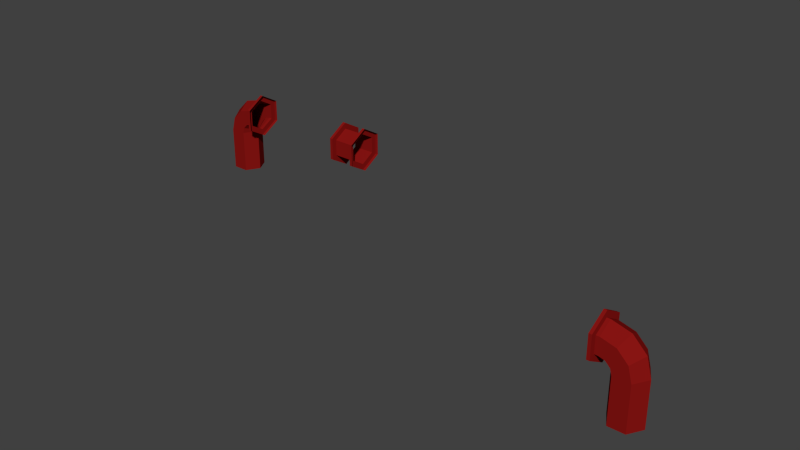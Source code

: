 # Source: HV3_40x20x10.blend  (saved by Blender 2.77.0; exported with 4.5.12 LTS)
import bpy
from mathutils import Matrix  # noqa: F401  (used for matrix-valued properties, if any)

bpy.ops.wm.read_factory_settings(use_empty=True)
scene = bpy.context.scene
scene.name = 'Scene'

# ---- collections
col_collection_1 = bpy.data.collections.new('Collection 1'); scene.collection.children.link(col_collection_1)

# ---- materials (node trees are filled in below, after node groups)
mat_p1 = bpy.data.materials.new('P1')
mat_p1.alpha_threshold = 0.0
mat_p1.use_transparent_shadow = False
mat_p1.diffuse_color = (0.4735, 0.4735, 0.4678, 1.0)
mat_p1.specular_color = (0.6867, 0.6867, 0.6867)
mat_p1.roughness = 0.5
mat_p1.specular_intensity = 0.1
mat_p2 = bpy.data.materials.new('P2')
mat_p2.alpha_threshold = 0.0
mat_p2.use_transparent_shadow = False
mat_p2.diffuse_color = (0.1441, 0.1441, 0.1441, 1.0)
mat_p2.specular_color = (0.6867, 0.6867, 0.6867)
mat_p2.roughness = 0.5
mat_p2.specular_intensity = 0.1
mat_p4 = bpy.data.materials.new('P4')
mat_p4.alpha_threshold = 0.0
mat_p4.use_transparent_shadow = False
mat_p4.diffuse_color = (0.2462, 0.007499, 0.006512, 1.0)
mat_p4.roughness = 0.5
mat_p4.specular_intensity = 0.1
mat_p5_001 = bpy.data.materials.new('P5.001')
mat_p5_001.alpha_threshold = 0.0
mat_p5_001.use_transparent_shadow = False
mat_p5_001.diffuse_color = (0.5776, 0.6105, 0.4678, 1.0)
mat_p5_001.roughness = 0.5
mat_p5_001.specular_intensity = 0.0
mat_p5_001.line_color = (0.0, 0.0, 0.0, 1.0)
mat_p7 = bpy.data.materials.new('P7')
mat_p7.alpha_threshold = 0.0
mat_p7.use_transparent_shadow = False
mat_p7.diffuse_color = (0.1651, 0.4735, 0.4969, 1.0)
mat_p7.roughness = 0.5
mat_p7.specular_intensity = 0.1
mat_p7.line_color = (0.0, 0.0, 0.0, 1.0)
mat_p8 = bpy.data.materials.new('P8')
mat_p8.alpha_threshold = 0.0
mat_p8.use_transparent_shadow = False
mat_p8.diffuse_color = (0.003347, 0.01681, 0.0319, 1.0)
mat_p8.roughness = 0.5
mat_p8.specular_intensity = 0.1
mat_p5_002 = bpy.data.materials.new('P5.002')
mat_p5_002.alpha_threshold = 0.0
mat_p5_002.use_transparent_shadow = False
mat_p5_002.diffuse_color = (0.5776, 0.6105, 0.4678, 1.0)
mat_p5_002.roughness = 0.5
mat_p5_002.specular_intensity = 0.1
mat_p5_002.line_color = (0.0, 0.0, 0.0, 1.0)
mat_p3 = bpy.data.materials.new('P3')
mat_p3.alpha_threshold = 0.0
mat_p3.use_transparent_shadow = False
mat_p3.diffuse_color = (0.6867, 0.1248, 0.1301, 1.0)
mat_p3.specular_color = (0.6867, 0.6867, 0.6867)
mat_p3.roughness = 0.5
mat_p3.specular_intensity = 0.1
mat_p5 = bpy.data.materials.new('P5')
mat_p5.alpha_threshold = 0.0
mat_p5.use_transparent_shadow = False
mat_p5.diffuse_color = (0.5776, 0.6105, 0.4678, 1.0)
mat_p5.roughness = 0.5
mat_p5.specular_intensity = 0.0
mat_p5.line_color = (0.0, 0.0, 0.0, 1.0)

# ---- material node trees

# ---- world
world_world = bpy.data.worlds.new('World'); scene.world = world_world
world_world.color = (0.05088, 0.05088, 0.05088)
world_world.use_sun_shadow = False
world_world.sun_shadow_jitter_overblur = 0.0
world_world.cycles.sampling_method = 'NONE'
world_world.cycles.sample_map_resolution = 256

# ---- meshes
me_cube_004 = bpy.data.meshes.new('Cube.004')
me_cube_004.from_pydata([(-0.3658, -0.2009, 1.149), (-0.3658, 0.2215, 1.149), (-1.021e-06, 0.4327, 1.149), (0.3658, 0.2215, 1.149), (0.3658, -0.2009, 1.149), (-1.021e-06, -0.4121, 1.149), (-0.3658, -0.1017, 1.52), (-0.3658, 0.2641, 1.308), (-8.988e-07, 0.447, 1.203), (0.3658, 0.2641, 1.308), (0.3658, -0.1017, 1.52), (-1.402e-06, -0.2846, 1.625), (-0.3658, 0.1695, 1.791), (-0.3658, 0.3807, 1.425), (-6.088e-07, 0.4863, 1.242), (0.3658, 0.3807, 1.425), (0.3658, 0.1695, 1.791), (-7.347e-07, 0.06386, 1.974), (0.3658, 0.5399, 1.89), (-6.715e-08, 0.5399, 2.101), (-0.3658, 0.5399, 1.468), (-0.3658, 0.5399, 1.89), (0.3658, 0.5399, 1.468), (-2.207e-06, 0.5399, 1.256), (-0.3658, 0.6233, 1.468), (-0.3658, 0.6233, 1.89), (-1.884e-06, 0.6233, 2.101), (0.3658, 0.6233, 1.89), (0.3658, 0.6233, 1.468), (-2.136e-06, 0.6233, 1.256), (-0.5087, 0.6233, 1.385), (-0.5087, 0.6233, 1.972), (-1.381e-06, 0.6233, 2.266), (0.5087, 0.6233, 1.972), (0.5087, 0.6233, 1.385), (-1.255e-06, 0.6233, 1.091), (-0.5087, 0.7025, 1.385), (-0.5087, 0.7025, 1.972), (-1.003e-06, 0.7025, 2.266), (0.5087, 0.7025, 1.972), (0.5087, 0.7025, 1.385), (-7.514e-07, 0.7025, 1.091), (-0.3658, -0.2009, 0.00238), (-0.3658, 0.2215, 0.002381), (-2.503e-07, 0.4327, 0.002377), (0.3658, 0.2215, 0.00238), (0.3658, -0.2009, 0.00238), (5.051e-07, -0.4121, 0.00238), (0.3658, 3.798, 1.89), (-2.83e-08, 3.798, 2.101), (-0.3658, 3.798, 1.89), (-0.3658, 4.391, 1.468), (-0.3658, 4.391, 1.89), (-1.839e-06, 4.391, 2.101), (0.3658, 4.391, 1.89), (0.3658, 4.391, 1.468), (-2.091e-06, 4.391, 1.256), (-0.5087, 4.391, 1.385), (-0.5087, 4.391, 1.972), (-1.336e-06, 4.391, 2.266), (0.5087, 4.391, 1.972), (0.5087, 4.391, 1.385), (-1.21e-06, 4.391, 1.091), (-0.5087, 4.47, 1.385), (-0.5087, 4.47, 1.972), (-9.583e-07, 4.47, 2.266), (0.5087, 4.47, 1.972), (0.5087, 4.47, 1.385), (-7.065e-07, 4.47, 1.091), (0.3658, 3.798, 1.468), (-0.3658, 3.798, 1.468), (-1.436e-06, 3.798, 1.256), (0.5087, 3.798, 1.385), (0.5087, 3.798, 1.972), (-2.191e-06, 3.798, 2.266), (-0.5087, 3.798, 1.972), (-0.5087, 3.798, 1.385), (-2.317e-06, 3.798, 1.091), (0.5087, 3.718, 1.385), (0.5087, 3.718, 1.972), (-2.576e-06, 3.718, 2.266), (-0.5087, 3.718, 1.972), (-0.5087, 3.718, 1.385), (-2.828e-06, 3.718, 1.091)], [], [(6, 0, 5, 11), (7, 1, 0, 6), (8, 2, 1, 7), (9, 3, 2, 8), (10, 4, 3, 9), (11, 5, 4, 10), (12, 6, 11, 17), (13, 7, 6, 12), (14, 8, 7, 13), (15, 9, 8, 14), (16, 10, 9, 15), (17, 11, 10, 16), (21, 12, 17, 19), (20, 13, 12, 21), (23, 14, 13, 20), (22, 15, 14, 23), (18, 16, 15, 22), (19, 17, 16, 18), (26, 25, 21, 19), (27, 26, 19, 18), (28, 27, 18, 22), (24, 29, 23, 20), (29, 28, 22, 23), (25, 24, 20, 21), (32, 31, 25, 26), (33, 32, 26, 27), (34, 33, 27, 28), (30, 35, 29, 24), (35, 34, 28, 29), (31, 30, 24, 25), (40, 39, 33, 34), (36, 41, 35, 30), (41, 40, 34, 35), (37, 36, 30, 31), (38, 37, 31, 32), (39, 38, 32, 33), (42, 47, 5, 0), (47, 46, 4, 5), (43, 42, 0, 1), (44, 43, 1, 2), (46, 45, 3, 4), (45, 44, 2, 3), (53, 52, 50, 49), (54, 53, 49, 48), (55, 54, 48, 69), (51, 56, 71, 70), (56, 55, 69, 71), (52, 51, 70, 50), (59, 58, 52, 53), (60, 59, 53, 54), (61, 60, 54, 55), (57, 62, 56, 51), (62, 61, 55, 56), (58, 57, 51, 52), (67, 66, 60, 61), (63, 68, 62, 57), (68, 67, 61, 62), (64, 63, 57, 58), (65, 64, 58, 59), (66, 65, 59, 60), (74, 73, 48, 49), (75, 74, 49, 50), (76, 75, 50, 70), (72, 77, 71, 69), (77, 76, 70, 71), (73, 72, 69, 48), (82, 81, 75, 76), (78, 83, 77, 72), (83, 82, 76, 77), (79, 78, 72, 73), (80, 79, 73, 74), (81, 80, 74, 75)])
me_cube_004.polygons.foreach_set('material_index', [2, 2, 2, 2, 2, 2, 2, 2, 2, 2, 2, 2, 2, 2, 2, 2, 2, 2, 2, 2, 2, 2, 2, 2, 2, 2, 2, 2, 2, 2, 2, 2, 2, 2, 2, 2, 2, 2, 2, 2, 2, 2, 2, 2, 2, 2, 2, 2, 2, 2, 2, 2, 2, 2, 2, 2, 2, 2, 2, 2, 2, 2, 2, 2, 2, 2, 2, 2, 2, 2, 2, 2])
_uv = me_cube_004.uv_layers.new(name='UVMap')
_uv.uv.foreach_set('vector', [0.6761, 0.5113, 0.6761, 0.4968, 0.6865, 0.4963, 0.687, 0.5111, 0.6613, 0.5095, 0.6615, 0.4963, 0.6761, 0.4968, 0.6761, 0.5113, 0.6418, 0.507, 0.6419, 0.4963, 0.6615, 0.4963, 0.6613, 0.5095, 0.713, 0.5081, 0.7123, 0.4947, 0.732, 0.4929, 0.734, 0.5039, 0.6981, 0.5102, 0.697, 0.4956, 0.7123, 0.4947, 0.713, 0.5081, 0.687, 0.5111, 0.6865, 0.4963, 0.697, 0.4956, 0.6981, 0.5102, 0.6748, 0.527, 0.6761, 0.5113, 0.687, 0.5111, 0.6872, 0.5276, 0.6595, 0.5233, 0.6613, 0.5095, 0.6761, 0.5113, 0.6748, 0.527, 0.6394, 0.5172, 0.6418, 0.507, 0.6613, 0.5095, 0.6595, 0.5233, 0.7171, 0.522, 0.713, 0.5081, 0.734, 0.5039, 0.7375, 0.5148, 0.7, 0.5261, 0.6981, 0.5102, 0.713, 0.5081, 0.7171, 0.522, 0.6872, 0.5276, 0.687, 0.5111, 0.6981, 0.5102, 0.7, 0.5261, 0.6708, 0.5459, 0.6748, 0.527, 0.6872, 0.5276, 0.6872, 0.5494, 0.6535, 0.5372, 0.6595, 0.5233, 0.6748, 0.527, 0.6708, 0.5459, 0.635, 0.5269, 0.6394, 0.5172, 0.6595, 0.5233, 0.6535, 0.5372, 0.722, 0.5369, 0.7171, 0.522, 0.7375, 0.5148, 0.742, 0.5257, 0.7045, 0.5461, 0.7, 0.5261, 0.7171, 0.522, 0.722, 0.5369, 0.6872, 0.5494, 0.6872, 0.5276, 0.7, 0.5261, 0.7045, 0.5461, 0.6871, 0.5686, 0.6653, 0.5655, 0.6708, 0.5459, 0.6872, 0.5494, 0.7098, 0.5663, 0.6871, 0.5686, 0.6872, 0.5494, 0.7045, 0.5461, 0.7321, 0.5578, 0.7098, 0.5663, 0.7045, 0.5461, 0.722, 0.5369, 0.6441, 0.557, 0.6243, 0.5467, 0.635, 0.5269, 0.6535, 0.5372, 0.753, 0.5467, 0.7321, 0.5578, 0.722, 0.5369, 0.742, 0.5257, 0.6653, 0.5655, 0.6441, 0.557, 0.6535, 0.5372, 0.6708, 0.5459, 0.8126, 0.9456, 0.8126, 0.9149, 0.8248, 0.922, 0.8248, 0.9385, 0.8392, 0.961, 0.8126, 0.9456, 0.8248, 0.9385, 0.8392, 0.9468, 0.8658, 0.9456, 0.8392, 0.961, 0.8392, 0.9468, 0.8535, 0.9385, 0.8392, 0.8995, 0.8658, 0.9149, 0.8535, 0.922, 0.8392, 0.9137, 0.8658, 0.9149, 0.8658, 0.9456, 0.8535, 0.9385, 0.8535, 0.922, 0.8126, 0.9149, 0.8392, 0.8995, 0.8392, 0.9137, 0.8248, 0.922, 0.4337, 0.2132, 0.4644, 0.2132, 0.4644, 0.2174, 0.4337, 0.2174, 0.5566, 0.2132, 0.5873, 0.2132, 0.5873, 0.2174, 0.5566, 0.2174, 0.403, 0.2132, 0.4337, 0.2132, 0.4337, 0.2174, 0.403, 0.2174, 0.5259, 0.2132, 0.5566, 0.2132, 0.5566, 0.2174, 0.5259, 0.2174, 0.4951, 0.2132, 0.5259, 0.2132, 0.5259, 0.2174, 0.4951, 0.2174, 0.4644, 0.2132, 0.4951, 0.2132, 0.4951, 0.2174, 0.4644, 0.2174, 0.6761, 0.4968, 0.6865, 0.4963, 0.6865, 0.4963, 0.6761, 0.4968, 0.6865, 0.4963, 0.697, 0.4956, 0.697, 0.4956, 0.6865, 0.4963, 0.6615, 0.4963, 0.6761, 0.4968, 0.6761, 0.4968, 0.6615, 0.4963, 0.6419, 0.4963, 0.6615, 0.4963, 0.6615, 0.4963, 0.6419, 0.4963, 0.697, 0.4956, 0.7123, 0.4947, 0.7123, 0.4947, 0.697, 0.4956, 0.7123, 0.4947, 0.732, 0.4929, 0.732, 0.4929, 0.7123, 0.4947, 0.6871, 0.5686, 0.6653, 0.5655, 0.6708, 0.5459, 0.6872, 0.5494, 0.7098, 0.5663, 0.6871, 0.5686, 0.6872, 0.5494, 0.7045, 0.5461, 0.7321, 0.5578, 0.7098, 0.5663, 0.7045, 0.5461, 0.722, 0.5369, 0.6441, 0.557, 0.6243, 0.5467, 0.635, 0.5269, 0.6535, 0.5372, 0.753, 0.5467, 0.7321, 0.5578, 0.722, 0.5369, 0.742, 0.5257, 0.6653, 0.5655, 0.6441, 0.557, 0.6535, 0.5372, 0.6708, 0.5459, 0.8126, 0.9456, 0.8126, 0.9149, 0.8248, 0.922, 0.8248, 0.9385, 0.8392, 0.961, 0.8126, 0.9456, 0.8248, 0.9385, 0.8392, 0.9468, 0.8658, 0.9456, 0.8392, 0.961, 0.8392, 0.9468, 0.8535, 0.9385, 0.8392, 0.8995, 0.8658, 0.9149, 0.8535, 0.922, 0.8392, 0.9137, 0.8658, 0.9149, 0.8658, 0.9456, 0.8535, 0.9385, 0.8535, 0.922, 0.8126, 0.9149, 0.8392, 0.8995, 0.8392, 0.9137, 0.8248, 0.922, 0.4337, 0.2132, 0.4644, 0.2132, 0.4644, 0.2174, 0.4337, 0.2174, 0.5566, 0.2132, 0.5873, 0.2132, 0.5873, 0.2174, 0.5566, 0.2174, 0.403, 0.2132, 0.4337, 0.2132, 0.4337, 0.2174, 0.403, 0.2174, 0.5259, 0.2132, 0.5566, 0.2132, 0.5566, 0.2174, 0.5259, 0.2174, 0.4951, 0.2132, 0.5259, 0.2132, 0.5259, 0.2174, 0.4951, 0.2174, 0.4644, 0.2132, 0.4951, 0.2132, 0.4951, 0.2174, 0.4644, 0.2174, 0.8126, 0.9456, 0.8126, 0.9149, 0.8248, 0.922, 0.8248, 0.9385, 0.8392, 0.961, 0.8126, 0.9456, 0.8248, 0.9385, 0.8392, 0.9468, 0.8658, 0.9456, 0.8392, 0.961, 0.8392, 0.9468, 0.8535, 0.9385, 0.8392, 0.8995, 0.8658, 0.9149, 0.8535, 0.922, 0.8392, 0.9137, 0.8658, 0.9149, 0.8658, 0.9456, 0.8535, 0.9385, 0.8535, 0.922, 0.8126, 0.9149, 0.8392, 0.8995, 0.8392, 0.9137, 0.8248, 0.922, 0.4337, 0.2132, 0.4644, 0.2132, 0.4644, 0.2174, 0.4337, 0.2174, 0.5566, 0.2132, 0.5873, 0.2132, 0.5873, 0.2174, 0.5566, 0.2174, 0.403, 0.2132, 0.4337, 0.2132, 0.4337, 0.2174, 0.403, 0.2174, 0.5259, 0.2132, 0.5566, 0.2132, 0.5566, 0.2174, 0.5259, 0.2174, 0.4951, 0.2132, 0.5259, 0.2132, 0.5259, 0.2174, 0.4951, 0.2174, 0.4644, 0.2132, 0.4951, 0.2132, 0.4951, 0.2174, 0.4644, 0.2174])
me_cube_004.materials.append(mat_p1)
me_cube_004.materials.append(mat_p2)
me_cube_004.materials.append(mat_p4)
me_cube_004.materials.append(mat_p5_001)
me_cube_004.materials.append(mat_p7)
me_cube_004.materials.append(mat_p8)
me_cube_004.materials.append(mat_p5_002)
me_cube_004.materials.append(mat_p3)
me_cube_004.use_remesh_preserve_volume = False
me_cube_004.use_remesh_preserve_attributes = False
me_cube_004.use_mirror_vertex_groups = False
me_cube_004.update()
me_cube_003 = bpy.data.meshes.new('Cube.003')
me_cube_003.from_pydata([(-0.3658, -0.2009, 1.149), (-0.3658, 0.2215, 1.149), (-1.021e-06, 0.4327, 1.149), (0.3658, 0.2215, 1.149), (0.3658, -0.2009, 1.149), (-1.021e-06, -0.4121, 1.149), (-0.3658, -0.1017, 1.52), (-0.3658, 0.2641, 1.308), (-8.988e-07, 0.447, 1.203), (0.3658, 0.2641, 1.308), (0.3658, -0.1017, 1.52), (-1.402e-06, -0.2846, 1.625), (-0.3658, 0.1695, 1.791), (-0.3658, 0.3807, 1.425), (-6.088e-07, 0.4863, 1.242), (0.3658, 0.3807, 1.425), (0.3658, 0.1695, 1.791), (-7.347e-07, 0.06386, 1.974), (0.3658, 0.5399, 1.89), (-6.715e-08, 0.5399, 2.101), (-0.3658, 0.5399, 1.468), (-0.3658, 0.5399, 1.89), (0.3658, 0.5399, 1.468), (-2.207e-06, 0.5399, 1.256), (-0.3658, 0.6233, 1.468), (-0.3658, 0.6233, 1.89), (-1.884e-06, 0.6233, 2.101), (0.3658, 0.6233, 1.89), (0.3658, 0.6233, 1.468), (-2.136e-06, 0.6233, 1.256), (-0.5087, 0.6233, 1.385), (-0.5087, 0.6233, 1.972), (-1.381e-06, 0.6233, 2.266), (0.5087, 0.6233, 1.972), (0.5087, 0.6233, 1.385), (-1.255e-06, 0.6233, 1.091), (-0.5087, 0.7025, 1.385), (-0.5087, 0.7025, 1.972), (-1.003e-06, 0.7025, 2.266), (0.5087, 0.7025, 1.972), (0.5087, 0.7025, 1.385), (-7.514e-07, 0.7025, 1.091), (-0.3658, -0.2009, 0.00238), (-0.3658, 0.2215, 0.002381), (-2.503e-07, 0.4327, 0.002377), (0.3658, 0.2215, 0.00238), (0.3658, -0.2009, 0.00238), (5.051e-07, -0.4121, 0.00238)], [], [(6, 0, 5, 11), (7, 1, 0, 6), (8, 2, 1, 7), (9, 3, 2, 8), (10, 4, 3, 9), (11, 5, 4, 10), (12, 6, 11, 17), (13, 7, 6, 12), (14, 8, 7, 13), (15, 9, 8, 14), (16, 10, 9, 15), (17, 11, 10, 16), (21, 12, 17, 19), (20, 13, 12, 21), (23, 14, 13, 20), (22, 15, 14, 23), (18, 16, 15, 22), (19, 17, 16, 18), (26, 25, 21, 19), (27, 26, 19, 18), (28, 27, 18, 22), (24, 29, 23, 20), (29, 28, 22, 23), (25, 24, 20, 21), (32, 31, 25, 26), (33, 32, 26, 27), (34, 33, 27, 28), (30, 35, 29, 24), (35, 34, 28, 29), (31, 30, 24, 25), (40, 39, 33, 34), (36, 41, 35, 30), (41, 40, 34, 35), (37, 36, 30, 31), (38, 37, 31, 32), (39, 38, 32, 33), (42, 47, 5, 0), (47, 46, 4, 5), (43, 42, 0, 1), (44, 43, 1, 2), (46, 45, 3, 4), (45, 44, 2, 3)])
me_cube_003.polygons.foreach_set('material_index', [2, 2, 2, 2, 2, 2, 2, 2, 2, 2, 2, 2, 2, 2, 2, 2, 2, 2, 2, 2, 2, 2, 2, 2, 2, 2, 2, 2, 2, 2, 2, 2, 2, 2, 2, 2, 2, 2, 2, 2, 2, 2])
_uv = me_cube_003.uv_layers.new(name='UVMap')
_uv.uv.foreach_set('vector', [0.6761, 0.5113, 0.6761, 0.4968, 0.6865, 0.4963, 0.687, 0.5111, 0.6613, 0.5095, 0.6615, 0.4963, 0.6761, 0.4968, 0.6761, 0.5113, 0.6418, 0.507, 0.6419, 0.4963, 0.6615, 0.4963, 0.6613, 0.5095, 0.713, 0.5081, 0.7123, 0.4947, 0.732, 0.4929, 0.734, 0.5039, 0.6981, 0.5102, 0.697, 0.4956, 0.7123, 0.4947, 0.713, 0.5081, 0.687, 0.5111, 0.6865, 0.4963, 0.697, 0.4956, 0.6981, 0.5102, 0.6748, 0.527, 0.6761, 0.5113, 0.687, 0.5111, 0.6872, 0.5276, 0.6595, 0.5233, 0.6613, 0.5095, 0.6761, 0.5113, 0.6748, 0.527, 0.6394, 0.5172, 0.6418, 0.507, 0.6613, 0.5095, 0.6595, 0.5233, 0.7171, 0.522, 0.713, 0.5081, 0.734, 0.5039, 0.7375, 0.5148, 0.7, 0.5261, 0.6981, 0.5102, 0.713, 0.5081, 0.7171, 0.522, 0.6872, 0.5276, 0.687, 0.5111, 0.6981, 0.5102, 0.7, 0.5261, 0.6708, 0.5459, 0.6748, 0.527, 0.6872, 0.5276, 0.6872, 0.5494, 0.6535, 0.5372, 0.6595, 0.5233, 0.6748, 0.527, 0.6708, 0.5459, 0.635, 0.5269, 0.6394, 0.5172, 0.6595, 0.5233, 0.6535, 0.5372, 0.722, 0.5369, 0.7171, 0.522, 0.7375, 0.5148, 0.742, 0.5257, 0.7045, 0.5461, 0.7, 0.5261, 0.7171, 0.522, 0.722, 0.5369, 0.6872, 0.5494, 0.6872, 0.5276, 0.7, 0.5261, 0.7045, 0.5461, 0.6871, 0.5686, 0.6653, 0.5655, 0.6708, 0.5459, 0.6872, 0.5494, 0.7098, 0.5663, 0.6871, 0.5686, 0.6872, 0.5494, 0.7045, 0.5461, 0.7321, 0.5578, 0.7098, 0.5663, 0.7045, 0.5461, 0.722, 0.5369, 0.6441, 0.557, 0.6243, 0.5467, 0.635, 0.5269, 0.6535, 0.5372, 0.753, 0.5467, 0.7321, 0.5578, 0.722, 0.5369, 0.742, 0.5257, 0.6653, 0.5655, 0.6441, 0.557, 0.6535, 0.5372, 0.6708, 0.5459, 0.8126, 0.9456, 0.8126, 0.9149, 0.8248, 0.922, 0.8248, 0.9385, 0.8392, 0.961, 0.8126, 0.9456, 0.8248, 0.9385, 0.8392, 0.9468, 0.8658, 0.9456, 0.8392, 0.961, 0.8392, 0.9468, 0.8535, 0.9385, 0.8392, 0.8995, 0.8658, 0.9149, 0.8535, 0.922, 0.8392, 0.9137, 0.8658, 0.9149, 0.8658, 0.9456, 0.8535, 0.9385, 0.8535, 0.922, 0.8126, 0.9149, 0.8392, 0.8995, 0.8392, 0.9137, 0.8248, 0.922, 0.4337, 0.2132, 0.4644, 0.2132, 0.4644, 0.2174, 0.4337, 0.2174, 0.5566, 0.2132, 0.5873, 0.2132, 0.5873, 0.2174, 0.5566, 0.2174, 0.403, 0.2132, 0.4337, 0.2132, 0.4337, 0.2174, 0.403, 0.2174, 0.5259, 0.2132, 0.5566, 0.2132, 0.5566, 0.2174, 0.5259, 0.2174, 0.4951, 0.2132, 0.5259, 0.2132, 0.5259, 0.2174, 0.4951, 0.2174, 0.4644, 0.2132, 0.4951, 0.2132, 0.4951, 0.2174, 0.4644, 0.2174, 0.6761, 0.4968, 0.6865, 0.4963, 0.6865, 0.4963, 0.6761, 0.4968, 0.6865, 0.4963, 0.697, 0.4956, 0.697, 0.4956, 0.6865, 0.4963, 0.6615, 0.4963, 0.6761, 0.4968, 0.6761, 0.4968, 0.6615, 0.4963, 0.6419, 0.4963, 0.6615, 0.4963, 0.6615, 0.4963, 0.6419, 0.4963, 0.697, 0.4956, 0.7123, 0.4947, 0.7123, 0.4947, 0.697, 0.4956, 0.7123, 0.4947, 0.732, 0.4929, 0.732, 0.4929, 0.7123, 0.4947])
me_cube_003.materials.append(mat_p1)
me_cube_003.materials.append(mat_p2)
me_cube_003.materials.append(mat_p4)
me_cube_003.materials.append(mat_p5_001)
me_cube_003.materials.append(mat_p7)
me_cube_003.materials.append(mat_p8)
me_cube_003.materials.append(mat_p5_002)
me_cube_003.materials.append(mat_p3)
me_cube_003.use_remesh_preserve_volume = False
me_cube_003.use_remesh_preserve_attributes = False
me_cube_003.use_mirror_vertex_groups = False
me_cube_003.update()
me_cube_021 = bpy.data.meshes.new('Cube.021')
me_cube_021.from_pydata([(17.0, 2.04, 0.5139), (16.7, 1.377, 0.5139), (17.0, 0.7137, 0.5139), (16.7, 9.336, 0.5139), (1.639, -9.436, 8.636), (1.639, -8.884, 8.363), (1.639, -8.332, 8.636), (1.639, -7.78, 8.363), (1.639, -7.228, 8.636), (1.639, -6.676, 8.363), (6.484, -9.436, 8.29), (6.484, -0.6137, 8.29), (1.639, -9.436, 8.29), (1.639, -0.6137, 8.29), (1.101, -9.436, -5.418e-07), (7.022, -9.436, -5.418e-07), (6.484, -9.999, -5.418e-07), (1.639, -9.999, -5.418e-07), (1.639, -6.124, 8.636), (1.639, -5.572, 8.363), (1.639, -5.021, 8.636), (1.639, -4.469, 8.363), (1.639, -3.917, 8.636), (1.639, -3.365, 8.363), (1.639, -2.813, 8.636), (1.639, -2.261, 8.363), (1.639, -1.709, 8.636), (1.639, -1.157, 8.363), (6.484, -9.436, 8.636), (6.484, -8.884, 8.363), (6.484, -8.332, 8.636), (6.484, -7.78, 8.363), (6.484, -7.228, 8.636), (6.484, -6.676, 8.363), (6.484, -6.124, 8.636), (6.484, -5.572, 8.363), (6.484, -5.021, 8.636), (6.484, -4.469, 8.363), (6.484, -3.917, 8.636), (6.484, -3.365, 8.363), (6.484, -2.813, 8.636), (6.484, -2.261, 8.363), (6.484, -1.709, 8.636), (6.484, -1.157, 8.363), (1.639, -0.6054, 8.636), (6.484, -0.6054, 8.636), (1.101, 0.6137, -5.418e-07), (9.228, 0.6137, -5.418e-07), (8.69, 0.05, -5.418e-07), (1.639, 0.05, -5.418e-07), (9.228, 9.436, -5.418e-07), (1.101, 9.436, -5.418e-07), (1.639, 9.999, -5.418e-07), (8.69, 9.999, -5.418e-07), (1.201, 9.999, -5.418e-07), (9.127, 9.999, -5.418e-07), (1.201, 0.05, -5.418e-07), (9.127, 0.05, -5.418e-07), (1.101, 0.6137, 8.58), (9.228, 0.6137, 8.58), (8.69, 0.6137, 9.09), (1.639, 0.6137, 9.09), (9.127, 0.6137, 8.999), (1.201, 0.6137, 8.999), (8.69, 0.05, 8.58), (1.639, 0.05, 8.58), (9.228, 9.436, 8.58), (1.101, 9.436, 8.58), (1.639, 9.436, 9.09), (8.69, 9.436, 9.09), (1.201, 9.436, 8.999), (9.127, 9.436, 8.999), (1.639, 9.999, 8.58), (8.69, 9.999, 8.58), (1.201, 9.999, 8.58), (1.301, 0.25, 8.908), (9.027, 0.25, 8.908), (9.127, 9.999, 8.58), (1.639, 9.899, 8.999), (1.639, 0.15, 8.999), (8.69, 9.899, 8.999), (8.69, 0.15, 8.999), (1.201, 0.05, 8.58), (1.301, 9.799, 8.908), (9.127, 0.05, 8.58), (9.027, 9.799, 8.908), (16.7, 2.703, 0.5139), (17.0, 3.367, 0.5139), (16.7, 4.03, 0.5139), (17.0, 4.693, 0.5139), (16.7, 5.356, 0.5139), (17.0, 6.02, 0.5139), (16.7, 6.683, 0.5139), (17.0, 7.346, 0.5139), (16.7, 8.009, 0.5139), (17.0, 8.672, 0.5139), (17.0, 2.04, 7.96), (16.7, 1.377, 7.96), (17.0, 0.7137, 7.96), (16.7, 9.336, 7.96), (16.7, 2.703, 7.96), (17.0, 3.367, 7.96), (16.7, 4.03, 7.96), (17.0, 4.693, 7.96), (16.7, 5.356, 7.96), (17.0, 6.02, 7.96), (16.7, 6.683, 7.96), (17.0, 7.346, 7.96), (16.7, 8.009, 7.96), (17.0, 8.672, 7.96), (17.15, 9.799, 8.908), (17.25, 0.05, 8.58), (9.528, 9.799, 8.908), (9.428, 0.05, 8.58), (16.81, 0.15, 8.999), (16.81, 9.899, 8.999), (9.866, 0.15, 8.999), (9.866, 9.899, 8.999), (17.25, 9.999, 8.58), (17.15, 0.25, 8.908), (9.528, 0.25, 8.908), (9.428, 9.999, 8.58), (16.81, 9.999, 8.58), (9.866, 9.999, 8.58), (17.25, 9.436, 8.999), (9.428, 9.436, 8.999), (16.81, 9.436, 9.09), (9.866, 9.436, 9.09), (9.328, 9.436, 8.58), (17.35, 9.436, 8.58), (9.866, 0.05, 8.58), (16.81, 0.05, 8.58), (9.428, 0.6137, 8.999), (17.25, 0.6137, 8.999), (9.866, 0.6137, 9.09), (16.81, 0.6137, 9.09), (17.35, 0.6137, 8.58), (9.328, 0.6137, 8.58), (17.25, 0.05, -5.418e-07), (9.428, 0.05, -5.418e-07), (17.25, 9.999, -5.418e-07), (9.428, 9.999, -5.418e-07), (16.81, 9.999, -5.418e-07), (9.866, 9.999, -5.418e-07), (9.328, 9.436, -5.418e-07), (17.35, 9.436, -5.418e-07), (9.866, 0.05, -5.418e-07), (16.81, 0.05, -5.418e-07), (17.35, 0.6137, -5.418e-07), (9.328, 0.6137, -5.418e-07), (17.35, 9.336, 7.96), (17.35, 0.7137, 7.96), (17.35, 9.336, 0.4885), (17.35, 0.7137, 0.4885), (16.55, 9.336, 7.96), (16.55, 0.7137, 7.96), (16.55, 9.336, 0.4885), (16.55, 0.7137, 0.4885), (17.15, -0.25, 8.908), (17.25, -9.999, 8.58), (7.322, -0.25, 8.908), (7.222, -9.999, 8.58), (16.81, -9.899, 8.999), (16.81, -0.15, 8.999), (7.66, -9.899, 8.999), (7.66, -0.15, 8.999), (17.25, -0.05, 8.58), (17.15, -9.799, 8.908), (7.322, -9.799, 8.908), (7.222, -0.05, 8.58), (16.81, -0.05, 8.58), (7.66, -0.05, 8.58), (17.25, -0.6137, 8.999), (7.222, -0.6137, 8.999), (16.81, -0.6137, 9.09), (7.66, -0.6137, 9.09), (7.122, -0.6137, 8.58), (17.35, -0.6137, 8.58), (7.66, -9.999, 8.58), (16.81, -9.999, 8.58), (7.222, -9.436, 8.999), (17.25, -9.436, 8.999), (7.66, -9.436, 9.09), (16.81, -9.436, 9.09), (17.35, -9.436, 8.58), (7.122, -9.436, 8.58), (17.25, -9.999, -5.418e-07), (7.222, -9.999, -5.418e-07), (17.25, -0.05, -5.418e-07), (7.222, -0.05, -5.418e-07), (16.81, -0.05, -5.418e-07), (7.66, -0.05, -5.418e-07), (7.122, -0.6137, -5.418e-07), (17.35, -0.6137, -5.418e-07), (7.66, -9.999, -5.418e-07), (16.81, -9.999, -5.418e-07), (17.35, -9.436, -5.418e-07), (7.122, -9.436, -5.418e-07), (15.51, 9.999, 7.339), (11.45, 9.999, 7.339), (15.51, 9.999, 1.755), (11.45, 9.999, 1.755), (15.51, 9.699, 7.339), (11.45, 9.699, 7.339), (15.51, 9.699, 1.755), (11.45, 9.699, 1.755), (15.51, 9.699, 7.339), (11.45, 9.699, 7.339), (15.51, 9.699, 1.755), (11.45, 9.699, 1.755), (7.022, -0.6137, -5.418e-07), (1.101, -0.6137, -5.418e-07), (1.639, -0.05, -5.418e-07), (6.484, -0.05, -5.418e-07), (1.201, -0.05, -5.418e-07), (6.921, -0.05, -5.418e-07), (1.201, -9.999, -5.418e-07), (6.921, -9.999, -5.418e-07), (1.101, -9.436, 8.58), (7.022, -9.436, 8.58), (6.484, -9.436, 9.09), (1.639, -9.436, 9.09), (6.921, -9.436, 8.999), (1.201, -9.436, 8.999), (6.484, -9.999, 8.58), (1.639, -9.999, 8.58), (7.022, -0.6137, 8.58), (1.101, -0.6137, 8.58), (1.639, -0.6137, 9.09), (6.484, -0.6137, 9.09), (1.201, -0.6137, 8.999), (6.921, -0.6137, 8.999), (1.639, -0.05, 8.58), (6.484, -0.05, 8.58), (1.201, -0.05, 8.58), (1.301, -9.799, 8.908), (6.821, -9.799, 8.908), (6.921, -0.05, 8.58), (1.639, -0.15, 8.999), (1.639, -9.899, 8.999), (6.484, -0.15, 8.999), (6.484, -9.899, 8.999), (1.201, -9.999, 8.58), (1.301, -0.25, 8.908), (6.921, -9.999, 8.58), (6.821, -0.25, 8.908), (3.225, -9.999, 6.609), (4.911, -9.699, 2.444), (3.225, -9.999, 2.444), (3.225, -9.699, 2.444), (3.225, -9.699, 6.609), (4.911, -9.699, 6.609), (3.225, -9.699, 2.444), (4.911, -9.699, 2.444), (4.911, -9.999, 6.609), (4.911, -9.999, 2.444), (4.911, -9.699, 6.609), (3.225, -9.699, 6.609), (0.8002, -0.25, 8.908), (0.9004, -9.999, 8.58), (-9.027, -0.25, 8.908), (-9.127, -9.999, 8.58), (0.4626, -9.899, 8.999), (0.4626, -0.15, 8.999), (-8.69, -9.899, 8.999), (-8.69, -0.15, 8.999), (0.9004, -0.05, 8.58), (0.8002, -9.799, 8.908), (-9.027, -9.799, 8.908), (-9.127, -0.05, 8.58), (0.4626, -0.05, 8.58), (-8.69, -0.05, 8.58), (0.9004, -0.6137, 8.999), (-9.127, -0.6137, 8.999), (0.4626, -0.6137, 9.09), (-8.69, -0.6137, 9.09), (-9.228, -0.6137, 8.58), (1.001, -0.6137, 8.58), (-8.69, -9.999, 8.58), (0.4626, -9.999, 8.58), (-9.127, -9.436, 8.999), (0.9004, -9.436, 8.999), (-8.69, -9.436, 9.09), (0.4626, -9.436, 9.09), (1.001, -9.436, 8.58), (-9.228, -9.436, 8.58), (0.9004, -9.999, -5.418e-07), (-9.127, -9.999, -5.418e-07), (0.9004, -0.05, -5.418e-07), (-9.127, -0.05, -5.418e-07), (0.4626, -0.05, -5.418e-07), (-8.69, -0.05, -5.418e-07), (-9.228, -0.6137, -5.418e-07), (1.001, -0.6137, -5.418e-07), (-8.69, -9.999, -5.418e-07), (0.4626, -9.999, -5.418e-07), (1.001, -9.436, -5.418e-07), (-9.228, -9.436, -5.418e-07), (-9.528, -0.25, 8.908), (-9.428, -9.999, 8.58), (-17.15, -0.25, 8.908), (-17.25, -9.999, 8.58), (-9.866, -9.899, 8.999), (-9.866, -0.15, 8.999), (-16.81, -9.899, 8.999), (-16.81, -0.15, 8.999), (-9.428, -0.05, 8.58), (-9.528, -9.799, 8.908), (-17.15, -9.799, 8.908), (-17.25, -0.05, 8.58), (-9.866, -0.05, 8.58), (-16.81, -0.05, 8.58), (-9.428, -0.6137, 8.999), (-17.25, -0.6137, 8.999), (-9.866, -0.6137, 9.09), (-16.81, -0.6137, 9.09), (-17.35, -0.6137, 8.58), (-9.328, -0.6137, 8.58), (-16.81, -9.999, 8.58), (-9.866, -9.999, 8.58), (-17.25, -9.436, 8.999), (-9.428, -9.436, 8.999), (-16.81, -9.436, 9.09), (-9.866, -9.436, 9.09), (-9.328, -9.436, 8.58), (-17.35, -9.436, 8.58), (-9.428, -9.999, -5.418e-07), (-17.25, -9.999, -5.418e-07), (-9.428, -0.05, -5.418e-07), (-17.25, -0.05, -5.418e-07), (-9.866, -0.05, -5.418e-07), (-16.81, -0.05, -5.418e-07), (-17.35, -0.6137, -5.418e-07), (-9.328, -0.6137, -5.418e-07), (-16.81, -9.999, -5.418e-07), (-9.866, -9.999, -5.418e-07), (-9.328, -9.436, -5.418e-07), (-17.35, -9.436, -5.418e-07), (-15.08, -9.999, -5.418e-07), (-11.6, -9.999, -5.418e-07), (-15.05, -9.181, 0.03748), (-11.89, -9.498, 0.4424), (-11.6, -8.999, 5.354), (-15.08, -8.999, 5.354), (-11.6, -8.999, -5.418e-07), (-15.08, -8.999, -5.418e-07), (-15.08, -9.999, 5.354), (-11.6, -9.999, 5.354), (-14.76, -9.498, 0.4424), (-15.05, -9.498, 2.45), (-15.05, -9.498, 0.03748), (-12.14, -9.502, 3.798), (-11.6, -9.498, 3.824), (-11.6, -9.498, 1.144), (-14.76, -9.498, 4.829), (-11.6, -9.181, 1.144), (-15.05, -9.181, 2.45), (-11.89, -9.498, 4.829), (-12.14, -9.502, 1.121), (-14.46, -9.498, 3.035), (-14.46, -9.498, 1.884), (-14.64, -9.389, 0.4424), (-14.46, -9.389, 1.764), (-12.02, -9.389, 0.4424), (-12.17, -9.389, 1.011), (-11.6, -9.181, 3.824), (-11.89, -9.498, 3.503), (-12.1, -9.498, 1.278), (-14.36, -9.498, 2.835), (-14.23, -9.498, 1.969), (-12.14, -9.389, 1.405), (-14.12, -9.389, 2.041), (-15.05, -9.181, 5.348), (-15.05, -9.498, 5.348), (-11.6, -9.498, 0.03748), (-11.6, -9.181, 0.03748), (-14.49, -9.498, 0.1822), (-12.17, -9.498, 0.1822), (-14.49, -9.389, 0.3068), (-12.17, -9.389, 0.3068), (-11.89, -9.498, 0.7969), (-14.76, -9.498, 1.61), (-14.64, -9.389, 1.61), (-12.02, -9.389, 0.7969), (-14.36, -9.498, 2.084), (-14.24, -9.389, 2.146), (-11.89, -9.498, 1.491), (-12.04, -9.389, 1.491), (-14.64, -9.389, 4.829), (-14.46, -9.428, 3.155), (-12.02, -9.389, 4.829), (-12.17, -9.389, 3.908), (-12.1, -9.498, 3.641), (-14.23, -9.498, 2.95), (-12.14, -9.389, 3.513), (-14.12, -9.389, 2.878), (-11.6, -9.498, 5.348), (-11.6, -9.181, 5.348), (-14.49, -9.498, 5.089), (-12.17, -9.498, 5.089), (-14.49, -9.389, 4.965), (-12.17, -9.389, 4.965), (-11.89, -9.498, 4.122), (-14.76, -9.498, 3.309), (-14.64, -9.389, 3.309), (-12.02, -9.389, 4.122), (-14.24, -9.389, 2.773), (-12.04, -9.389, 3.428), (-15.08, -6.496, 9.09), (-15.08, -7.967, 9.09), (-15.08, -6.496, 9.999), (-15.08, -7.967, 9.999), (-11.6, -6.496, 9.09), (-11.6, -7.967, 9.09), (-12.18, -6.496, 9.999), (-12.18, -7.967, 9.999), (-15.08, -3.556, 9.09), (-15.08, -5.026, 9.09), (-15.08, -3.556, 9.999), (-15.08, -5.026, 9.999), (-11.6, -3.556, 9.09), (-11.6, -5.026, 9.09), (-12.18, -3.556, 9.999), (-12.18, -5.026, 9.999), (0.4626, 9.436, 8.636), (0.4626, 8.884, 8.363), (0.4626, 8.332, 8.636), (0.4626, 7.78, 8.363), (0.4626, 7.228, 8.636), (0.4626, 6.676, 8.363), (-6.789, 9.436, 8.29), (-6.789, 0.6137, 8.29), (0.4626, 9.436, 8.29), (0.4626, 0.6137, 8.29), (1.001, 9.436, -5.418e-07), (-7.327, 9.436, -5.418e-07), (-6.789, 9.999, -5.418e-07), (0.4626, 9.999, -5.418e-07), (0.4626, 6.124, 8.636), (0.4626, 5.572, 8.363), (0.4626, 5.021, 8.636), (0.4626, 4.469, 8.363), (0.4626, 3.917, 8.636), (0.4626, 3.365, 8.363), (0.4626, 2.813, 8.636), (0.4626, 2.261, 8.363), (0.4626, 1.709, 8.636), (0.4626, 1.157, 8.363), (-6.789, 9.436, 8.636), (-6.789, 8.884, 8.363), (-6.789, 8.332, 8.636), (-6.789, 7.78, 8.363), (-6.789, 7.228, 8.636), (-6.789, 6.676, 8.363), (-6.789, 6.124, 8.636), (-6.789, 5.572, 8.363), (-6.789, 5.021, 8.636), (-6.789, 4.469, 8.363), (-6.789, 3.917, 8.636), (-6.789, 3.365, 8.363), (-6.789, 2.813, 8.636), (-6.789, 2.261, 8.363), (-6.789, 1.709, 8.636), (-6.789, 1.157, 8.363), (0.4626, 0.6054, 8.636), (-6.789, 0.6054, 8.636), (-7.327, 0.6137, -5.418e-07), (1.001, 0.6137, -5.418e-07), (0.4626, 0.05, -5.418e-07), (-6.789, 0.05, -5.418e-07), (0.9004, 0.05, -5.418e-07), (-7.227, 0.05, -5.418e-07), (0.9004, 9.999, -5.418e-07), (-7.227, 9.999, -5.418e-07), (1.001, 9.436, 8.58), (-7.327, 9.436, 8.58), (-6.789, 9.436, 9.09), (0.4626, 9.436, 9.09), (-7.227, 9.436, 8.999), (0.9004, 9.436, 8.999), (-6.789, 9.999, 8.58), (0.4626, 9.999, 8.58), (-7.327, 0.6137, 8.58), (1.001, 0.6137, 8.58), (0.4626, 0.6137, 9.09), (-6.789, 0.6137, 9.09), (0.9004, 0.6137, 8.999), (-7.227, 0.6137, 8.999), (0.4626, 0.05, 8.58), (-6.789, 0.05, 8.58), (0.9004, 0.05, 8.58), (0.8002, 9.799, 8.908), (-7.127, 9.799, 8.908), (-7.227, 0.05, 8.58), (0.4626, 0.15, 8.999), (0.4626, 9.899, 8.999), (-6.789, 0.15, 8.999), (-6.789, 9.899, 8.999), (0.9004, 9.999, 8.58), (0.8002, 0.25, 8.908), (-7.227, 9.999, 8.58), (-7.127, 0.25, 8.908), (0.3626, 9.999, 8.19), (0.3626, 9.999, 0.07598), (0.3626, 9.199, 8.19), (-6.689, 9.199, 8.19), (0.3626, 9.199, 0.07598), (-6.689, 9.199, 0.07598), (-6.689, 9.999, 8.19), (-6.689, 9.999, 0.07598), (-2.923, 9.762, 8.19), (-0.3121, 9.762, 8.07), (-0.3121, 9.762, 4.75), (0.3626, 9.399, 8.19), (0.3626, 9.762, 8.19), (-4.674, 9.766, 5.059), (-4.708, 9.762, 4.398), (-1.224, 9.762, 4.398), (-6.015, 9.762, 8.07), (-1.224, 9.399, 4.398), (-2.923, 9.399, 8.19), (-6.015, 9.762, 4.75), (-1.194, 9.766, 5.059), (-3.682, 9.762, 7.702), (-2.187, 9.762, 7.702), (-0.3121, 9.638, 7.918), (-2.03, 9.638, 7.702), (-0.3121, 9.638, 4.902), (-1.051, 9.638, 5.087), (-4.708, 9.399, 4.398), (-4.291, 9.762, 4.75), (-1.399, 9.762, 5.008), (-3.422, 9.762, 7.582), (-2.297, 9.762, 7.425), (-1.564, 9.638, 5.059), (-2.391, 9.638, 7.288), (-6.689, 9.399, 8.19), (-6.689, 9.762, 8.19), (0.3626, 9.762, 4.398), (0.3626, 9.399, 4.398), (0.02622, 9.762, 7.733), (0.02622, 9.762, 5.087), (-0.1358, 9.638, 7.733), (-0.1358, 9.638, 5.087), (-0.7729, 9.762, 4.75), (-1.83, 9.762, 8.07), (-1.83, 9.638, 7.918), (-0.7729, 9.638, 4.902), (-2.446, 9.762, 7.582), (-2.527, 9.638, 7.43), (-1.675, 9.762, 4.75), (-1.675, 9.638, 4.936), (-6.015, 9.638, 7.918), (-3.838, 9.682, 7.702), (-6.015, 9.638, 4.902), (-4.818, 9.638, 5.087), (-4.47, 9.762, 5.008), (-3.572, 9.762, 7.425), (-4.305, 9.638, 5.059), (-3.478, 9.638, 7.288), (-6.689, 9.762, 4.398), (-6.689, 9.399, 4.398), (-6.353, 9.762, 7.733), (-6.353, 9.762, 5.087), (-6.191, 9.638, 7.733), (-6.191, 9.638, 5.087), (-5.096, 9.762, 4.75), (-4.038, 9.762, 8.07), (-4.038, 9.638, 7.918), (-5.096, 9.638, 4.902), (-3.342, 9.638, 7.43), (-4.193, 9.638, 4.936), (-4.193, 9.638, 0.6825), (-3.342, 9.638, 3.383), (-5.096, 9.638, 0.648), (-4.038, 9.638, 3.875), (-4.038, 9.762, 4.029), (-5.096, 9.762, 0.4941), (-6.191, 9.638, 0.8347), (-6.191, 9.638, 3.689), (-6.353, 9.762, 0.8347), (-6.353, 9.762, 3.689), (-6.689, 9.399, 0.1386), (-6.689, 9.762, 0.07598), (-3.478, 9.638, 3.239), (-4.305, 9.638, 0.8065), (-3.572, 9.762, 3.377), (-4.47, 9.762, 0.7551), (-4.818, 9.638, 0.8347), (-6.015, 9.638, 0.648), (-3.838, 9.682, 3.658), (-6.015, 9.638, 3.875), (-1.675, 9.638, 0.6825), (-1.675, 9.762, 0.4941), (-2.527, 9.638, 3.383), (-2.446, 9.762, 3.536), (-0.7729, 9.638, 0.648), (-1.83, 9.638, 3.875), (-1.83, 9.762, 4.029), (-0.7729, 9.762, 0.4941), (-0.1358, 9.638, 0.8347), (-0.1358, 9.638, 3.689), (0.02622, 9.762, 0.8347), (0.02621, 9.762, 3.689), (0.3626, 9.399, 0.1386), (0.3626, 9.762, 0.07598), (-6.689, 9.762, 4.385), (-6.689, 9.399, 4.385), (-2.391, 9.638, 3.239), (-1.564, 9.638, 0.8065), (-2.297, 9.762, 3.377), (-3.422, 9.762, 3.536), (-1.399, 9.762, 0.7551), (-4.291, 9.762, 0.4941), (-4.708, 9.399, 0.1386), (-1.051, 9.638, 0.8347), (-0.3121, 9.638, 0.648), (-2.03, 9.638, 3.658), (-0.3121, 9.638, 3.875), (-2.187, 9.762, 3.657), (-3.682, 9.762, 3.657), (-1.194, 9.766, 0.8066), (-6.015, 9.762, 0.4941), (-2.923, 9.399, 4.385), (-1.224, 9.399, 0.1386), (-6.015, 9.762, 4.029), (-1.224, 9.762, 0.07598), (-4.708, 9.762, 0.07598), (-4.674, 9.766, 0.8066), (0.3626, 9.762, 4.385), (0.3626, 9.399, 4.385), (-0.3121, 9.762, 0.4941), (-0.3121, 9.762, 4.029), (-2.923, 9.762, 4.385), (-17.35, 0.6137, -5.418e-07), (-9.328, 0.6137, -5.418e-07), (-9.866, 0.05, -5.418e-07), (-16.81, 0.05, -5.418e-07), (-9.328, 9.436, -5.418e-07), (-17.35, 9.436, -5.418e-07), (-16.81, 9.999, -5.418e-07), (-9.866, 9.999, -5.418e-07), (-17.25, 9.999, -5.418e-07), (-9.428, 9.999, -5.418e-07), (-17.25, 0.05, -5.418e-07), (-9.428, 0.05, -5.418e-07), (-17.35, 0.6137, 8.58), (-9.328, 0.6137, 8.58), (-9.866, 0.6137, 9.09), (-16.81, 0.6137, 9.09), (-9.428, 0.6137, 8.999), (-17.25, 0.6137, 8.999), (-9.866, 0.05, 8.58), (-16.81, 0.05, 8.58), (-9.328, 9.436, 8.58), (-17.35, 9.436, 8.58), (-16.81, 9.436, 9.09), (-9.866, 9.436, 9.09), (-17.25, 9.436, 8.999), (-9.428, 9.436, 8.999), (-16.81, 9.999, 8.58), (-9.866, 9.999, 8.58), (-17.25, 9.999, 8.58), (-17.15, 0.25, 8.908), (-9.528, 0.25, 8.908), (-9.428, 9.999, 8.58), (-16.81, 9.899, 8.999), (-16.81, 0.15, 8.999), (-9.866, 9.899, 8.999), (-9.866, 0.15, 8.999), (-17.25, 0.05, 8.58), (-17.15, 9.799, 8.908), (-9.428, 0.05, 8.58), (-9.528, 9.799, 8.908), (-12.93, 3.447, 9.09), (-11.83, 3.447, 9.09), (-12.93, 3.447, 9.999), (-11.83, 3.447, 9.999), (-12.93, 6.921, 9.09), (-11.83, 6.921, 9.09), (-12.93, 6.34, 9.999), (-11.83, 6.34, 9.999), (-15.14, 3.447, 9.09), (-14.04, 3.447, 9.09), (-15.14, 3.447, 9.999), (-14.04, 3.447, 9.999), (-15.14, 6.921, 9.09), (-14.04, 6.921, 9.09), (-15.14, 6.34, 9.999), (-14.04, 6.34, 9.999)], [], [(42, 43, 27, 26), (41, 42, 26, 25), (40, 41, 25, 24), (221, 220, 10, 12), (229, 228, 13, 11), (220, 229, 11, 10), (12, 10, 11, 13), (226, 219, 15, 210), (233, 237, 215, 213), (242, 218, 14, 216), (237, 226, 210, 215), (219, 244, 217, 15), (16, 224, 254, 255), (227, 234, 214, 211), (244, 224, 16, 217), (232, 233, 213, 212), (234, 232, 212, 214), (225, 242, 216, 17), (218, 227, 211, 14), (225, 224, 241, 239), (239, 241, 220, 221), (239, 221, 223, 235), (233, 232, 238, 240), (240, 238, 228, 229), (228, 221, 12, 13), (227, 218, 223, 230), (39, 40, 24, 23), (38, 39, 23, 22), (37, 38, 22, 21), (36, 37, 21, 20), (35, 36, 20, 19), (34, 35, 19, 18), (33, 34, 18, 9), (32, 33, 9, 8), (31, 32, 8, 7), (30, 31, 7, 6), (29, 30, 6, 5), (28, 29, 5, 4), (43, 45, 44, 27), (66, 59, 47, 50), (73, 77, 55, 53), (82, 58, 46, 56), (77, 66, 50, 55), (59, 84, 57, 47), (64, 65, 49, 48), (67, 74, 54, 51), (84, 64, 48, 57), (72, 73, 53, 52), (74, 72, 52, 54), (65, 82, 56, 49), (58, 67, 51, 46), (65, 64, 81, 79), (79, 81, 60, 61), (79, 61, 63, 75), (73, 72, 78, 80), (80, 78, 68, 69), (61, 60, 69, 68), (67, 58, 63, 70), (68, 70, 63, 61), (66, 71, 62, 59), (71, 69, 60, 62), (76, 81, 64, 84), (79, 75, 82, 65), (80, 69, 71, 85), (83, 70, 68, 78), (85, 71, 66, 77), (62, 76, 84, 59), (70, 83, 74, 67), (80, 85, 77, 73), (83, 78, 72, 74), (75, 63, 58, 82), (76, 62, 60, 81), (87, 101, 100, 86), (93, 107, 106, 92), (92, 106, 105, 91), (86, 100, 96, 0), (91, 105, 104, 90), (0, 96, 97, 1), (1, 97, 98, 2), (90, 104, 103, 89), (95, 109, 108, 94), (3, 99, 109, 95), (89, 103, 102, 88), (88, 102, 101, 87), (94, 108, 107, 93), (119, 133, 135, 114), (120, 132, 137, 113), (112, 117, 123, 121), (115, 110, 118, 122), (125, 112, 121, 128), (133, 119, 111, 136), (110, 124, 129, 118), (112, 125, 127, 117), (115, 126, 124, 110), (116, 120, 113, 130), (119, 114, 131, 111), (124, 126, 135, 133), (129, 124, 133, 136), (127, 125, 132, 134), (128, 137, 132, 125), (134, 135, 126, 127), (115, 117, 127, 126), (122, 123, 117, 115), (116, 134, 132, 120), (116, 114, 135, 134), (130, 131, 114, 116), (137, 128, 144, 149), (130, 113, 139, 146), (121, 123, 143, 141), (142, 143, 201, 200), (111, 131, 147, 138), (128, 121, 141, 144), (131, 130, 146, 147), (136, 111, 138, 148), (118, 129, 145, 140), (145, 129, 150, 152), (113, 137, 149, 139), (122, 118, 140, 142), (150, 151, 155, 154), (129, 136, 151, 150), (136, 148, 153, 151), (148, 145, 152, 153), (154, 155, 157, 156), (153, 152, 156, 157), (151, 153, 157, 155), (152, 150, 154, 156), (167, 181, 183, 162), (168, 180, 185, 161), (160, 165, 171, 169), (163, 158, 166, 170), (173, 160, 169, 176), (181, 167, 159, 184), (158, 172, 177, 166), (160, 173, 175, 165), (163, 174, 172, 158), (164, 168, 161, 178), (167, 162, 179, 159), (172, 174, 183, 181), (177, 172, 181, 184), (175, 173, 180, 182), (176, 185, 180, 173), (182, 183, 174, 175), (163, 165, 175, 174), (170, 171, 165, 163), (164, 182, 180, 168), (164, 162, 183, 182), (178, 179, 162, 164), (185, 176, 192, 197), (178, 161, 187, 194), (169, 171, 191, 189), (171, 170, 190, 191), (159, 179, 195, 186), (176, 169, 189, 192), (179, 178, 194, 195), (184, 159, 186, 196), (166, 177, 193, 188), (161, 185, 197, 187), (170, 166, 188, 190), (177, 184, 196, 193), (201, 199, 203, 205), (122, 142, 200, 198), (123, 122, 198, 199), (143, 123, 199, 201), (198, 200, 204, 202), (199, 198, 202, 203), (200, 201, 205, 204), (207, 206, 208, 209), (228, 230, 223, 221), (226, 231, 222, 219), (231, 229, 220, 222), (236, 241, 224, 244), (239, 235, 242, 225), (240, 229, 231, 245), (243, 230, 228, 238), (245, 231, 226, 237), (222, 236, 244, 219), (230, 243, 234, 227), (240, 245, 237, 233), (243, 238, 232, 234), (235, 223, 218, 242), (236, 222, 220, 241), (248, 252, 250, 246), (253, 252, 248, 255), (251, 254, 246, 250), (251, 253, 255, 254), (249, 247, 256, 257), (224, 225, 246, 254), (225, 17, 248, 246), (17, 16, 255, 248), (267, 281, 283, 262), (268, 280, 285, 261), (260, 265, 271, 269), (263, 258, 266, 270), (273, 260, 269, 276), (281, 267, 259, 284), (258, 272, 277, 266), (260, 273, 275, 265), (263, 274, 272, 258), (264, 268, 261, 278), (267, 262, 279, 259), (272, 274, 283, 281), (277, 272, 281, 284), (275, 273, 280, 282), (276, 285, 280, 273), (282, 283, 274, 275), (263, 265, 275, 274), (270, 271, 265, 263), (264, 282, 280, 268), (264, 262, 283, 282), (278, 279, 262, 264), (285, 276, 292, 297), (278, 261, 287, 294), (269, 271, 291, 289), (271, 270, 290, 291), (259, 279, 295, 286), (276, 269, 289, 292), (279, 278, 294, 295), (284, 259, 286, 296), (266, 277, 293, 288), (261, 285, 297, 287), (270, 266, 288, 290), (277, 284, 296, 293), (307, 321, 323, 302), (308, 320, 325, 301), (300, 305, 311, 309), (303, 298, 306, 310), (313, 300, 309, 316), (321, 307, 299, 324), (298, 312, 317, 306), (300, 313, 315, 305), (303, 314, 312, 298), (304, 308, 301, 318), (307, 302, 319, 299), (312, 314, 323, 321), (317, 312, 321, 324), (315, 313, 320, 322), (316, 325, 320, 313), (322, 323, 314, 315), (303, 305, 315, 314), (310, 311, 305, 303), (304, 322, 320, 308), (304, 302, 323, 322), (318, 319, 302, 304), (325, 316, 332, 337), (318, 301, 327, 334), (309, 311, 331, 329), (311, 310, 330, 331), (299, 319, 335, 326), (316, 309, 329, 332), (318, 334, 338, 346), (324, 299, 326, 336), (306, 317, 333, 328), (301, 325, 337, 327), (310, 306, 328, 330), (317, 324, 336, 333), (346, 338, 345, 343), (342, 344, 339, 347), (343, 342, 347, 346), (402, 357, 390, 405), (335, 319, 347, 339), (352, 392, 366), (319, 318, 346, 347), (405, 404, 389, 391), (349, 356, 340, 350), (403, 359, 389, 404), (398, 354, 388, 400), (358, 367, 369, 360), (353, 380, 341, 374), (359, 351, 391, 389), (397, 365, 356, 372), (350, 376, 348), (349, 381, 360), (349, 368, 359), (353, 355, 365, 352), (356, 365, 355), (352, 351, 392), (353, 367, 358), (360, 362, 364, 358), (376, 378, 361, 348), (381, 382, 362, 360), (383, 364, 362, 382), (380, 383, 363, 341), (340, 356, 355, 375), (349, 359, 403), (373, 354, 398), (353, 386, 367), (349, 360, 369), (349, 384, 368), (370, 387, 407, 406, 385, 371), (386, 387, 370, 367), (384, 385, 406, 368), (367, 370, 371, 369), (352, 396, 357, 402), (351, 359, 393, 392), (349, 373, 372, 356), (341, 363, 379, 377), (377, 379, 378, 376), (374, 341, 377), (374, 377, 376, 350), (359, 368, 393), (350, 340, 375, 374), (374, 375, 355, 353), (358, 364, 383, 380), (348, 361, 382, 381), (350, 348, 381, 349), (353, 358, 380), (378, 383, 382, 361), (379, 363, 383, 378), (369, 371, 385, 384), (366, 407, 387, 386), (352, 366, 386, 353), (366, 392, 394, 407), (392, 393, 395, 394), (357, 399, 401, 390), (399, 398, 400, 401), (396, 399, 357), (396, 373, 398, 399), (394, 395, 406, 407), (373, 396, 397, 372), (396, 352, 365, 397), (351, 402, 405, 391), (354, 403, 404, 388), (373, 349, 403, 354), (352, 402, 351), (400, 388, 404, 405), (401, 400, 405, 390), (393, 368, 406, 395), (369, 384, 349), (408, 409, 411, 410), (412, 414, 415, 413), (411, 415, 414, 410), (410, 414, 412, 408), (409, 413, 415, 411), (416, 417, 419, 418), (420, 422, 423, 421), (419, 423, 422, 418), (418, 422, 420, 416), (417, 421, 423, 419), (462, 463, 447, 446), (461, 462, 446, 445), (460, 461, 445, 444), (477, 476, 430, 432), (485, 484, 433, 431), (476, 485, 431, 430), (432, 430, 431, 433), (482, 475, 435, 466), (489, 493, 471, 469), (498, 474, 434, 472), (493, 482, 466, 471), (475, 500, 473, 435), (436, 480, 508, 509), (483, 490, 470, 467), (500, 480, 436, 473), (488, 489, 469, 468), (490, 488, 468, 470), (481, 498, 472, 437), (474, 483, 467, 434), (481, 480, 497, 495), (495, 497, 476, 477), (495, 477, 479, 491), (489, 488, 494, 496), (496, 494, 484, 485), (484, 477, 432, 433), (483, 474, 479, 486), (459, 460, 444, 443), (458, 459, 443, 442), (457, 458, 442, 441), (456, 457, 441, 440), (455, 456, 440, 439), (454, 455, 439, 438), (453, 454, 438, 429), (452, 453, 429, 428), (451, 452, 428, 427), (450, 451, 427, 426), (449, 450, 426, 425), (448, 449, 425, 424), (463, 465, 464, 447), (484, 486, 479, 477), (482, 487, 478, 475), (487, 485, 476, 478), (492, 497, 480, 500), (495, 491, 498, 481), (496, 485, 487, 501), (499, 486, 484, 494), (501, 487, 482, 493), (478, 492, 500, 475), (486, 499, 490, 483), (496, 501, 493, 489), (499, 494, 488, 490), (491, 479, 474, 498), (492, 478, 476, 497), (503, 506, 504, 502), (507, 506, 503, 509), (505, 508, 502, 504), (505, 507, 509, 508), (480, 481, 502, 508), (481, 437, 503, 502), (437, 436, 509, 503), (516, 556, 530), (566, 521, 554, 569), (569, 568, 553, 555), (510, 520, 513, 514), (567, 523, 553, 568), (562, 518, 552, 564), (522, 531, 533, 524), (517, 544, 512, 538), (523, 515, 555, 553), (561, 529, 520, 536), (514, 540, 511), (510, 545, 524), (510, 532, 523), (517, 519, 529, 516), (520, 529, 519), (516, 515, 556), (517, 531, 522), (524, 526, 528, 522), (540, 542, 525, 511), (545, 546, 526, 524), (547, 528, 526, 546), (544, 547, 527, 512), (513, 520, 519, 539), (510, 523, 567), (537, 518, 562), (517, 550, 531), (510, 524, 533), (510, 548, 532), (534, 551, 571, 570, 549, 535), (550, 551, 534, 531), (548, 549, 570, 532), (531, 534, 535, 533), (516, 560, 521, 566), (515, 523, 557, 556), (510, 537, 536, 520), (512, 527, 543, 541), (541, 543, 542, 540), (538, 512, 541), (538, 541, 540, 514), (523, 532, 557), (514, 513, 539, 538), (538, 539, 519, 517), (522, 528, 547, 544), (511, 525, 546, 545), (514, 511, 545, 510), (517, 522, 544), (542, 547, 546, 525), (543, 527, 547, 542), (533, 535, 549, 548), (530, 571, 551, 550), (516, 530, 550, 517), (530, 556, 558, 571), (556, 557, 559, 558), (521, 563, 565, 554), (563, 562, 564, 565), (560, 563, 521), (560, 537, 562, 563), (558, 559, 570, 571), (537, 560, 561, 536), (560, 516, 529, 561), (515, 566, 569, 555), (518, 567, 568, 552), (537, 510, 567, 518), (516, 566, 515), (564, 552, 568, 569), (565, 564, 569, 554), (557, 532, 570, 559), (533, 548, 510), (620, 611, 586), (633, 595, 611), (576, 620, 590, 575), (606, 633, 576, 625), (599, 596, 616, 631), (612, 609, 608, 610), (633, 620, 576), (613, 587, 585, 572), (629, 632, 598, 633), (593, 592, 609, 612), (583, 580, 622), (625, 576, 575, 591), (579, 591, 575, 574), (605, 604, 624, 626), (595, 594, 573, 611), (601, 596, 597, 618), (602, 600, 601, 603), (606, 625, 581), (583, 606, 581, 580), (596, 615, 617, 597), (603, 601, 618, 632), (622, 580, 578, 589), (613, 572, 592, 593), (628, 577, 574, 588), (628, 620, 586, 587), (633, 606, 607, 623), (586, 611, 573, 584), (578, 579, 574, 589), (582, 614, 623, 607), (623, 614, 624), (633, 611, 620), (626, 624, 614, 627), (605, 602, 603, 629), (600, 616, 596, 601), (583, 627, 614, 582), (580, 581, 579, 578), (621, 612, 610, 619), (587, 586, 584, 585), (610, 608, 594, 595), (630, 623, 624, 604), (627, 613, 593, 626), (631, 616, 600, 602), (626, 593, 612), (585, 584, 573, 572), (627, 577, 628), (605, 631, 602), (598, 597, 617, 619), (619, 617, 615, 621), (629, 603, 632), (626, 612, 621), (629, 630, 604, 605), (627, 628, 587), (574, 575, 590, 588), (609, 592, 572, 573, 594, 608), (627, 587, 613), (633, 619, 610), (626, 599, 631, 605), (577, 622, 589, 574), (620, 628, 588, 590), (621, 615, 596, 599), (626, 621, 599), (627, 583, 622, 577), (606, 583, 582, 607), (632, 618, 597, 598), (581, 625, 591, 579), (633, 623, 630, 629), (633, 598, 619), (610, 595, 633), (654, 647, 635, 638), (661, 665, 643, 641), (670, 646, 634, 644), (665, 654, 638, 643), (647, 672, 645, 635), (652, 653, 637, 636), (655, 662, 642, 639), (672, 652, 636, 645), (660, 661, 641, 640), (662, 660, 640, 642), (653, 670, 644, 637), (646, 655, 639, 634), (653, 652, 669, 667), (667, 669, 648, 649), (667, 649, 651, 663), (661, 660, 666, 668), (668, 666, 656, 657), (649, 648, 657, 656), (655, 646, 651, 658), (656, 658, 651, 649), (654, 659, 650, 647), (659, 657, 648, 650), (664, 669, 652, 672), (667, 663, 670, 653), (668, 657, 659, 673), (671, 658, 656, 666), (673, 659, 654, 665), (650, 664, 672, 647), (658, 671, 662, 655), (668, 673, 665, 661), (671, 666, 660, 662), (663, 651, 646, 670), (664, 650, 648, 669), (674, 675, 677, 676), (678, 680, 681, 679), (677, 681, 680, 676), (676, 680, 678, 674), (675, 679, 681, 677), (682, 683, 685, 684), (686, 688, 689, 687), (685, 689, 688, 684), (684, 688, 686, 682), (683, 687, 689, 685)])
me_cube_021.polygons.foreach_set('use_smooth', [0, 0, 0, 0, 0, 0, 0, 0, 0, 0, 0, 0, 0, 0, 0, 0, 0, 0, 0, 0, 0, 0, 0, 0, 0, 0, 0, 0, 0, 0, 0, 0, 0, 0, 0, 0, 0, 0, 0, 0, 0, 0, 0, 0, 0, 0, 0, 0, 0, 0, 0, 0, 0, 0, 0, 0, 0, 0, 0, 0, 0, 0, 0, 0, 0, 0, 0, 0, 0, 0, 0, 0, 0, 0, 0, 0, 0, 0, 0, 0, 0, 0, 0, 0, 0, 0, 0, 0, 0, 0, 0, 0, 0, 0, 0, 0, 0, 0, 0, 0, 0, 0, 0, 0, 0, 0, 0, 0, 0, 0, 0, 0, 0, 0, 0, 0, 0, 0, 0, 0, 0, 0, 0, 0, 0, 0, 0, 0, 0, 0, 0, 0, 0, 0, 0, 0, 0, 0, 0, 0, 0, 0, 0, 0, 0, 0, 0, 0, 0, 0, 0, 0, 0, 0, 0, 0, 0, 0, 0, 0, 0, 0, 0, 0, 0, 0, 1, 0, 0, 0, 0, 0, 0, 0, 0, 0, 0, 0, 0, 0, 0, 0, 0, 0, 0, 1, 0, 0, 0, 0, 0, 0, 0, 0, 0, 0, 0, 0, 0, 0, 0, 0, 0, 0, 0, 0, 0, 0, 0, 0, 0, 0, 0, 0, 0, 0, 0, 0, 0, 0, 0, 0, 0, 0, 0, 0, 0, 0, 0, 0, 0, 0, 0, 0, 0, 0, 0, 0, 0, 0, 0, 0, 0, 0, 0, 0, 0, 0, 0, 0, 0, 0, 0, 0, 0, 0, 0, 0, 0, 0, 0, 0, 0, 0, 0, 0, 0, 0, 0, 0, 0, 0, 0, 0, 0, 0, 0, 0, 0, 0, 0, 0, 0, 0, 0, 0, 0, 0, 0, 0, 0, 0, 0, 0, 0, 0, 0, 0, 0, 0, 0, 0, 0, 0, 0, 0, 0, 0, 0, 0, 0, 0, 0, 0, 0, 0, 0, 0, 0, 0, 0, 0, 0, 0, 0, 0, 0, 0, 0, 0, 0, 0, 0, 0, 0, 0, 0, 0, 0, 0, 0, 0, 0, 0, 0, 0, 0, 0, 0, 0, 0, 0, 0, 0, 0, 0, 0, 0, 0, 0, 0, 0, 0, 0, 0, 0, 0, 0, 0, 0, 0, 0, 0, 0, 0, 0, 0, 0, 0, 0, 0, 0, 0, 0, 0, 0, 0, 0, 0, 0, 0, 0, 0, 0, 0, 0, 0, 0, 0, 0, 0, 0, 0, 0, 0, 0, 0, 0, 0, 0, 0, 0, 0, 0, 0, 0, 0, 0, 0, 0, 0, 0, 0, 0, 0, 0, 0, 0, 0, 0, 0, 0, 0, 0, 0, 0, 0, 0, 0, 0, 0, 0, 0, 0, 0, 0, 0, 0, 0, 0, 0, 0, 0, 0, 0, 0, 0, 0, 0, 0, 0, 0, 0, 0, 0, 0, 0, 0, 0, 0, 0, 0, 0, 0, 0, 0, 0, 0, 0, 0, 0, 0, 0, 0, 0, 0, 0, 0, 0, 0, 0, 0, 0, 0, 0, 0, 0, 0, 0, 0, 0, 0, 0, 0, 0, 0, 0, 0, 0, 0, 0, 0, 0, 0, 0, 0, 0, 0, 0, 0, 0, 0, 0, 0, 0, 0, 0, 0, 0, 0, 0, 0, 0, 0, 0, 0, 0, 0, 0, 0, 0, 0, 0, 0, 0, 0, 0, 0, 0, 0, 0, 0, 0, 0, 0, 0, 0, 0, 0, 0, 0, 0, 0, 0, 0, 0, 0, 0, 0, 0, 0, 0, 0, 0, 0, 0, 0])
me_cube_021.polygons.foreach_set('material_index', [1, 1, 1, 2, 2, 2, 2, 2, 2, 2, 2, 2, 2, 2, 2, 2, 2, 2, 2, 2, 2, 2, 2, 2, 2, 2, 1, 1, 1, 1, 1, 1, 1, 1, 1, 1, 1, 1, 1, 2, 2, 2, 2, 2, 2, 2, 2, 2, 2, 2, 2, 2, 2, 2, 2, 2, 2, 2, 2, 2, 2, 2, 2, 2, 2, 2, 2, 2, 2, 2, 2, 2, 1, 1, 1, 1, 1, 1, 1, 1, 1, 1, 1, 1, 1, 2, 2, 2, 2, 2, 2, 2, 2, 2, 2, 2, 2, 2, 2, 2, 2, 2, 2, 2, 2, 2, 2, 2, 2, 2, 2, 2, 2, 2, 2, 2, 2, 2, 2, 2, 2, 2, 2, 2, 2, 2, 2, 2, 2, 2, 2, 2, 2, 2, 2, 2, 2, 2, 2, 2, 2, 2, 2, 2, 2, 2, 2, 2, 2, 2, 2, 2, 2, 2, 2, 2, 2, 2, 2, 2, 2, 2, 2, 2, 2, 2, 0, 2, 2, 2, 2, 2, 2, 2, 2, 2, 2, 2, 2, 2, 2, 2, 2, 2, 2, 0, 2, 2, 2, 2, 2, 2, 2, 2, 2, 2, 2, 2, 2, 2, 2, 2, 2, 2, 2, 2, 2, 2, 2, 2, 2, 2, 2, 2, 2, 2, 2, 2, 2, 2, 2, 2, 2, 2, 2, 2, 2, 2, 2, 2, 2, 2, 2, 2, 2, 2, 2, 2, 2, 2, 2, 2, 2, 2, 2, 2, 2, 2, 2, 2, 2, 2, 2, 2, 2, 2, 2, 2, 4, 2, 4, 2, 4, 4, 4, 4, 4, 4, 4, 4, 4, 4, 4, 4, 4, 4, 4, 4, 4, 4, 3, 4, 4, 4, 4, 4, 4, 4, 3, 4, 4, 4, 4, 4, 4, 4, 4, 4, 4, 4, 4, 4, 4, 4, 4, 4, 3, 3, 4, 4, 4, 4, 4, 4, 4, 4, 4, 4, 4, 4, 4, 4, 4, 4, 3, 3, 4, 4, 2, 2, 2, 2, 2, 2, 2, 2, 2, 2, 1, 1, 1, 2, 2, 2, 2, 2, 2, 2, 2, 2, 2, 2, 2, 2, 2, 2, 2, 2, 2, 2, 2, 2, 2, 2, 1, 1, 1, 1, 1, 1, 1, 1, 1, 1, 1, 1, 1, 2, 2, 2, 2, 2, 2, 2, 2, 2, 2, 2, 2, 2, 2, 2, 2, 2, 2, 2, 2, 2, 4, 4, 3, 4, 4, 4, 4, 4, 4, 4, 4, 4, 4, 4, 4, 4, 4, 4, 4, 4, 3, 4, 4, 4, 4, 4, 4, 4, 3, 4, 4, 4, 4, 4, 4, 4, 4, 4, 4, 4, 4, 4, 4, 4, 4, 4, 3, 3, 4, 4, 4, 4, 4, 4, 4, 4, 4, 4, 4, 4, 4, 4, 4, 4, 3, 3, 4, 4, 4, 4, 4, 4, 4, 4, 4, 4, 4, 4, 4, 4, 3, 4, 4, 3, 4, 4, 4, 3, 4, 4, 4, 4, 4, 4, 4, 3, 4, 4, 4, 4, 4, 3, 4, 4, 4, 4, 4, 4, 4, 4, 4, 4, 4, 4, 4, 4, 4, 4, 4, 4, 3, 3, 4, 4, 4, 4, 4, 4, 4, 4, 4, 4, 4, 4, 4, 4, 2, 2, 2, 2, 2, 2, 2, 2, 2, 2, 2, 2, 2, 2, 2, 2, 2, 2, 2, 2, 2, 2, 2, 2, 2, 2, 2, 2, 2, 2, 2, 2, 2, 2, 2, 2, 2, 2, 2, 2, 2, 2, 2])
_uv = me_cube_021.uv_layers.new(name='UVMap')
_uv.uv.foreach_set('vector', [0.0, 0.0, 0.0, 0.0, 0.0, 0.0, 0.0, 0.0, 0.0, 0.0, 0.0, 0.0, 0.0, 0.0, 0.0, 0.0, 0.0, 0.0, 0.0, 0.0, 0.0, 0.0, 0.0, 0.0, 0.0, 0.0, 0.0, 0.0, 0.0, 0.0, 0.0, 0.0, 0.0, 0.0, 0.0, 0.0, 0.0, 0.0, 0.0, 0.0, 0.0, 0.0, 0.0, 0.0, 0.0, 0.0, 0.0, 0.0, 0.0, 0.0, 0.0, 0.0, 0.0, 0.0, 0.0, 0.0, 0.0, 0.0, 0.0, 0.0, 0.0, 0.0, 0.0, 0.0, 0.0, 0.0, 0.0, 0.0, 0.0, 0.0, 0.0, 0.0, 0.0, 0.0, 0.0, 0.0, 0.0, 0.0, 0.0, 0.0, 0.0, 0.0, 0.0, 0.0, 0.0, 0.0, 0.0, 0.0, 0.0, 0.0, 0.0, 0.0, 0.0, 0.0, 0.0, 0.0, 0.0, 0.0, 0.0, 0.0, 0.0, 0.0, 0.0, 0.0, 0.0, 0.0, 0.0, 0.0, 0.0, 0.0, 0.0, 0.0, 0.0, 0.0, 0.0, 0.0, 0.0, 0.0, 0.0, 0.0, 0.0, 0.0, 0.0, 0.0, 0.0, 0.0, 0.0, 0.0, 0.0, 0.0, 0.0, 0.0, 0.0, 0.0, 0.0, 0.0, 0.0, 0.0, 0.0, 0.0, 0.0, 0.0, 0.0, 0.0, 0.0, 0.0, 0.0, 0.0, 0.0, 0.0, 0.0, 0.0, 0.0, 0.0, 0.0, 0.0, 0.0, 0.0, 0.0, 0.0, 0.0, 0.0, 0.0, 0.0, 0.0, 0.0, 0.0, 0.0, 0.0, 0.0, 0.0, 0.0, 0.0, 0.0, 0.0, 0.0, 0.0, 0.0, 0.0, 0.0, 0.0, 0.0, 0.0, 0.0, 0.0, 0.0, 0.0, 0.0, 0.0, 0.0, 0.0, 0.0, 0.0, 0.0, 0.0, 0.0, 0.0, 0.0, 0.0, 0.0, 0.0, 0.0, 0.0, 0.0, 0.0, 0.0, 0.0, 0.0, 0.0, 0.0, 0.0, 0.0, 0.0, 0.0, 0.0, 0.0, 0.0, 0.0, 0.0, 0.0, 0.0, 0.0, 0.0, 0.0, 0.0, 0.0, 0.0, 0.0, 0.0, 0.0, 0.0, 0.0, 0.0, 0.0, 0.0, 0.0, 0.0, 0.0, 0.0, 0.0, 0.0, 0.0, 0.0, 0.0, 0.0, 0.0, 0.0, 0.0, 0.0, 0.0, 0.0, 0.0, 0.0, 0.0, 0.0, 0.0, 0.0, 0.0, 0.0, 0.0, 0.0, 0.0, 0.0, 0.0, 0.0, 0.0, 0.0, 0.0, 0.0, 0.0, 0.0, 0.0, 0.0, 0.0, 0.0, 0.0, 0.0, 0.0, 0.0, 0.0, 0.0, 0.0, 0.0, 0.0, 0.0, 0.0, 0.0, 0.0, 0.0, 0.0, 0.0, 0.0, 0.0, 0.0, 0.0, 0.0, 0.0, 0.0, 0.0, 0.0, 0.0, 0.0, 0.0, 0.0, 0.0, 0.0, 0.0, 0.0, 0.0, 0.0, 0.0, 0.0, 0.0, 0.0, 0.0, 0.0, 0.0, 0.0, 0.0, 0.0, 0.0, 0.0, 0.0, 0.0, 0.0, 0.0, 0.0, 0.0, 0.0, 0.0, 0.0, 0.0, 0.0, 0.0, 0.0, 0.0, 0.0, 0.0, 0.0, 0.0, 0.0, 0.0, 0.0, 0.0, 0.0, 0.0, 0.0, 0.0, 0.0, 0.0, 0.0, 0.0, 0.0, 0.0, 0.0, 0.0, 0.0, 0.0, 0.0, 0.0, 0.0, 0.0, 0.0, 0.0, 0.0, 0.0, 0.0, 0.0, 0.0, 0.0, 0.0, 0.0, 0.0, 0.0, 0.0, 0.0, 0.0, 0.0, 0.0, 0.0, 0.0, 0.0, 0.0, 0.0, 0.0, 0.0, 0.0, 0.0, 0.0, 0.0, 0.0, 0.0, 0.0, 0.0, 0.0, 0.0, 0.0, 0.0, 0.0, 0.0, 0.0, 0.0, 0.0, 0.0, 0.0, 0.0, 0.0, 0.0, 0.0, 0.0, 0.0, 0.0, 0.0, 0.0, 0.0, 0.0, 0.0, 0.0, 0.0, 0.0, 0.0, 0.0, 0.0, 0.0, 0.0, 0.0, 0.0, 0.0, 0.0, 0.0, 0.0, 0.0, 0.0, 0.0, 0.0, 0.0, 0.0, 0.0, 0.0, 0.0, 0.0, 0.0, 0.0, 0.0, 0.0, 0.0, 0.0, 0.0, 0.0, 0.0, 0.0, 0.0, 0.0, 0.0, 0.0, 0.0, 0.0, 0.0, 0.0, 0.0, 0.0, 0.0, 0.0, 0.0, 0.0, 0.0, 0.0, 0.0, 0.0, 0.0, 0.0, 0.0, 0.0, 0.0, 0.0, 0.0, 0.0, 0.0, 0.0, 0.0, 0.0, 0.0, 0.0, 0.0, 0.0, 0.0, 0.0, 0.0, 0.0, 0.0, 0.0, 0.0, 0.0, 0.0, 0.0, 0.0, 0.0, 0.0, 0.0, 0.0, 0.0, 0.0, 0.0, 0.0, 0.0, 0.0, 0.0, 0.0, 0.0, 0.0, 0.0, 0.0, 0.0, 0.0, 0.0, 0.0, 0.0, 0.0, 0.0, 0.0, 0.0, 0.0, 0.0, 0.0, 0.0, 0.0, 0.0, 0.0, 0.0, 0.0, 0.0, 0.0, 0.0, 0.0, 0.0, 0.0, 0.0, 0.0, 0.0, 0.0, 0.0, 0.0, 0.0, 0.0, 0.0, 0.0, 0.0, 0.0, 0.0, 0.0, 0.0, 0.0, 0.0, 0.0, 0.0, 0.0, 0.0, 0.0, 0.0, 0.0, 0.0, 0.0, 0.0, 0.0, 0.0, 0.0, 0.0, 0.0, 0.0, 0.0, 0.0, 0.0, 0.0, 0.0, 0.0, 0.0, 0.0, 0.0, 0.0, 0.0, 0.0, 0.0, 0.0, 0.0, 0.0, 0.0, 0.0, 0.0, 0.0, 0.0, 0.0, 0.0, 0.0, 0.0, 0.0, 0.0, 0.0, 0.0, 0.0, 0.0, 0.0, 0.0, 0.0, 0.0, 0.0, 0.0, 0.0, 0.0, 0.0, 0.0, 0.0, 0.0, 0.0, 0.0, 0.0, 0.0, 0.0, 0.0, 0.0, 0.0, 0.0, 0.0, 0.0, 0.0, 0.0, 0.0, 0.0, 0.0, 0.0, 0.0, 0.0, 0.0, 0.0, 0.0, 0.0, 0.0, 0.0, 0.0, 0.0, 0.0, 0.0, 0.0, 0.0, 0.0, 0.0, 0.0, 0.0, 0.0, 0.0, 0.0, 0.0, 0.0, 0.0, 0.0, 0.0, 0.0, 0.0, 0.0, 0.0, 0.0, 0.0, 0.0, 0.0, 0.0, 0.0, 0.0, 0.0, 0.0, 0.0, 0.0, 0.0, 0.0, 0.0, 0.0, 0.0, 0.0, 0.0, 0.0, 0.0, 0.0, 0.0, 0.0, 0.0, 0.0, 0.0, 0.0, 0.0, 0.0, 0.0, 0.0, 0.0, 0.0, 0.0, 0.0, 0.0, 0.0, 0.0, 0.0, 0.0, 0.0, 0.0, 0.0, 0.0, 0.0, 0.0, 0.0, 0.0, 0.0, 0.0, 0.0, 0.0, 0.0, 0.0, 0.0, 0.0, 0.0, 0.0, 0.0, 0.0, 0.0, 0.0, 0.0, 0.0, 0.0, 0.0, 0.0, 0.0, 0.0, 0.0, 0.0, 0.0, 0.0, 0.0, 0.0, 0.0, 0.0, 0.0, 0.0, 0.0, 0.0, 0.0, 0.0, 0.0, 0.0, 0.0, 0.0, 0.0, 0.0, 0.0, 0.0, 0.0, 0.0, 0.0, 0.0, 0.0, 0.0, 0.0, 0.0, 0.0, 0.0, 0.0, 0.0, 0.0, 0.0, 0.0, 0.0, 0.0, 0.0, 0.0, 0.0, 0.0, 0.0, 0.0, 0.0, 0.0, 0.0, 0.0, 0.0, 0.0, 0.0, 0.0, 0.0, 0.0, 0.0, 0.0, 0.0, 0.0, 0.0, 0.0, 0.0, 0.0, 0.0, 0.0, 0.0, 0.0, 0.0, 0.0, 0.0, 0.0, 0.0, 0.0, 0.0, 0.0, 0.0, 0.0, 0.0, 0.0, 0.0, 0.0, 0.0, 0.0, 0.0, 0.0, 0.0, 0.0, 0.0, 0.0, 0.0, 0.0, 0.0, 0.0, 0.0, 0.0, 0.0, 0.0, 0.0, 0.0, 0.0, 0.0, 0.0, 0.0, 0.0, 0.0, 0.0, 0.0, 0.0, 0.0, 0.0, 0.0, 0.0, 0.0, 0.0, 0.0, 0.0, 0.0, 0.0, 0.0, 0.0, 0.0, 0.0, 0.0, 0.0, 0.0, 0.0, 0.0, 0.0, 0.0, 0.0, 0.0, 0.0, 0.0, 0.0, 0.0, 0.0, 0.0, 0.0, 0.0, 0.0, 0.0, 0.0, 0.0, 0.0, 0.0, 0.0, 0.0, 0.0, 0.0, 0.0, 0.0, 0.0, 0.0, 0.0, 0.0, 0.0, 0.0, 0.0, 0.0, 0.0, 0.0, 0.0, 0.0, 0.0, 0.0, 0.0, 0.0, 0.0, 0.0, 0.0, 0.0, 0.0, 0.0, 0.0, 0.0, 0.0, 0.0, 0.0, 0.0, 0.0, 0.0, 0.0, 0.0, 0.0, 0.0, 0.0, 0.0, 0.0, 0.0, 0.0, 0.0, 0.0, 0.0, 0.0, 0.0, 0.0, 0.0, 0.0, 0.0, 0.0, 0.0, 0.0, 0.0, 0.0, 0.0, 0.0, 0.0, 0.0, 0.0, 0.0, 0.0, 0.0, 0.0, 0.0, 0.0, 0.0, 0.0, 0.0, 0.0, 0.0, 0.0, 0.0, 0.0, 0.0, 0.0, 0.0, 0.0, 0.0, 0.0, 0.0, 0.0, 0.0, 0.0, 0.0, 0.0, 0.0, 0.0, 0.0, 0.0, 0.0, 0.0, 0.0, 0.0, 0.0, 0.0, 0.0, 0.0, 0.0, 0.0, 0.0, 0.0, 0.0, 0.0, 0.0, 0.0, 0.0, 0.0, 0.0, 0.0, 0.0, 0.0, 0.0, 0.0, 0.0, 0.0, 0.0, 0.0, 0.0, 0.0, 0.0, 0.0, 0.0, 0.0, 0.0, 0.0, 0.0, 0.0, 0.0, 0.0, 0.0, 0.0, 0.0, 0.0, 0.0, 0.0, 0.0, 0.0, 0.0, 0.0, 0.0, 0.0, 0.0, 0.0, 0.0, 0.0, 0.0, 0.0, 0.0, 0.0, 0.0, 0.0, 0.0, 0.0, 0.0, 0.0, 0.0, 0.0, 0.0, 0.0, 0.0, 0.0, 0.0, 0.0, 0.0, 0.0, 0.0, 0.0, 0.0, 0.0, 0.0, 0.0, 0.0, 0.0, 0.0, 0.0, 0.0, 0.0, 0.0, 0.0, 0.0, 0.0, 0.0, 0.0, 0.0, 0.0, 0.0, 0.0, 0.0, 0.0, 0.0, 0.0, 0.0, 0.0, 0.0, 0.0, 0.0, 0.0, 0.0, 0.0, 0.0, 0.0, 0.0, 0.0, 0.0, 0.0, 0.0, 0.0, 0.0, 0.0, 0.0, 0.0, 0.0, 0.0, 0.0, 0.0, 0.0, 0.0, 0.0, 0.0, 0.0, 0.0, 0.0, 0.0, 0.0, 0.0, 0.0, 0.0, 0.0, 0.0, 0.0, 0.0, 0.0, 0.0, 0.0, 0.0, 0.0, 0.0, 0.0, 0.0, 0.0, 0.0, 0.0, 0.0, 0.0, 0.0, 0.0, 0.0, 0.0, 0.0, 0.0, 0.0, 0.0, 0.0, 0.0, 0.0, 0.0, 0.0, 0.0, 0.0, 0.0, 0.0, 0.0, 0.0, 0.0, 0.0, 0.0, 0.0, 0.0, 0.0, 0.0, 0.0, 0.0, 0.0, 0.0, 0.0, 0.0, 0.0, 0.0, 0.0, 0.0, 0.0, 0.0, 0.0, 0.0, 0.0, 0.0, 0.0, 0.0, 0.0, 0.0, 0.0, 0.0, 0.0, 0.0, 0.0, 0.0, 0.0, 0.0, 0.0, 0.0, 0.0, 0.0, 0.0, 0.0, 0.0, 0.0, 0.0, 0.0, 0.0, 0.0, 0.0, 0.0, 0.0, 0.0, 0.0, 0.0, 0.0, 0.0, 0.0, 0.0, 0.0, 0.0, 0.0, 0.0, 0.0, 0.0, 0.0, 0.0, 0.0, 0.0, 0.0, 0.0, 0.0, 0.0, 0.0, 0.0, 0.0, 0.0, 0.0, 0.0, 0.0, 0.0, 0.0, 0.0, 0.0, 0.0, 0.0, 0.0, 0.0, 0.0, 0.0, 0.0, 0.0, 0.0, 0.0, 0.0, 0.0, 0.0, 0.0, 0.0, 0.0, 0.0, 0.0, 0.0, 0.0, 0.0, 0.0, 0.0, 0.0, 0.0, 0.0, 0.0, 0.0, 0.0, 0.0, 0.0, 0.0, 0.0, 0.0, 0.0, 0.0, 0.0, 0.0, 0.0, 0.0, 0.0, 0.0, 0.0, 0.0, 0.0, 0.0, 0.0, 0.0, 0.0, 0.0, 0.0, 0.0, 0.0, 0.0, 0.0, 0.0, 0.0, 0.0, 0.0, 0.0, 0.0, 0.0, 0.0, 0.0, 0.0, 0.0, 0.0, 0.0, 0.0, 0.0, 0.0, 0.0, 0.0, 0.0, 0.0, 0.0, 0.0, 0.0, 0.0, 0.0, 0.0, 0.0, 0.0, 0.0, 0.0, 0.0, 0.0, 0.0, 0.0, 0.0, 0.0, 0.0, 0.0, 0.0, 0.0, 0.0, 0.0, 0.0, 0.0, 0.0, 0.0, 0.0, 0.0, 0.0, 0.0, 0.0, 0.0, 0.0, 0.0, 0.0, 0.0, 0.0, 0.0, 0.0, 0.0, 0.0, 0.0, 0.0, 0.0, 0.0, 0.0, 0.0, 0.0, 0.0, 0.0, 0.0, 0.0, 0.0, 0.0, 0.0, 0.0, 0.0, 0.0, 0.0, 0.0, 0.0, 0.0, 0.0, 0.0, 0.0, 0.0, 0.0, 0.0, 0.0, 0.0, 0.0, 0.0, 0.0, 0.0, 0.0, 0.0, 0.0, 0.0, 0.0, 0.0, 0.0, 0.0, 0.0, 0.0, 0.0, 0.0, 0.0, 0.0, 0.0, 0.0, 0.0, 0.0, 0.0, 0.0, 0.0, 0.0, 0.0, 0.0, 0.0, 0.0, 0.0, 0.0, 0.0, 0.0, 0.0, 0.0, 0.0, 0.0, 0.0, 0.0, 0.0, 0.0, 0.0, 0.0, 0.0, 0.0, 0.0, 0.0, 0.0, 0.0, 0.0, 0.0, 0.0, 0.0, 0.0, 0.0, 0.0, 0.0, 0.0, 0.0, 0.0, 0.0, 0.0, 0.0, 0.0, 0.0, 0.0, 0.0, 0.0, 0.0, 0.0, 0.0, 0.0, 0.0, 0.0, 0.0, 0.0, 0.0, 0.0, 0.0, 0.0, 0.0, 0.0, 0.0, 0.0, 0.0, 0.0, 0.0, 0.0, 0.0, 0.0, 0.0, 0.0, 0.0, 0.0, 0.0, 0.0, 0.0, 0.0, 0.0, 0.0, 0.0, 0.0, 0.0, 0.0, 0.0, 0.0, 0.0, 0.0, 0.0, 0.0, 0.0, 0.0, 0.0, 0.0, 0.0, 0.0, 0.0, 0.0, 0.0, 0.0, 0.0, 0.0, 0.0, 0.0, 0.0, 0.0, 0.0, 0.0, 0.0, 0.0, 0.0, 0.0, 0.0, 0.0, 0.0, 0.0, 0.0, 0.0, 0.0, 0.0, 0.0, 0.0, 0.0, 0.0, 0.0, 0.0, 0.0, 0.0, 0.0, 0.0, 0.0, 0.0, 0.0, 0.0, 0.0, 0.0, 0.0, 0.0, 0.0, 0.0, 0.0, 0.0, 0.0, 0.0, 0.0, 0.0, 0.0, 0.0, 0.0, 0.0, 0.0, 0.0, 0.0, 0.0, 0.0, 0.0, 0.0, 0.0, 0.0, 0.0, 0.0, 0.0, 0.0, 0.0, 0.0, 0.0, 0.0, 0.0, 0.0, 0.0, 0.0, 0.0, 0.0, 0.0, 0.0, 0.0, 0.0, 0.0, 0.0, 0.0, 0.0, 0.0, 0.0, 0.0, 0.0, 0.0, 0.0, 0.0, 0.0, 0.0, 0.0, 0.0, 0.0, 0.0, 0.0, 0.0, 0.0, 0.0, 0.0, 0.0, 0.0, 0.0, 0.0, 0.0, 0.0, 0.0, 0.0, 0.0, 0.0, 0.0, 0.0, 0.0, 0.0, 0.0, 0.0, 0.0, 0.0, 0.0, 0.0, 0.0, 0.0, 0.0, 0.0, 0.0, 0.0, 0.0, 0.0, 0.0, 0.0, 0.0, 0.0, 0.0, 0.0, 0.0, 0.0, 0.0, 0.0, 0.0, 0.0, 0.0, 0.0, 0.0, 0.0, 0.0, 0.0, 0.0, 0.0, 0.0, 0.0, 0.0, 0.0, 0.0, 0.0, 0.0, 0.0, 0.0, 0.0, 0.0, 0.0, 0.0, 0.0, 0.0, 0.0, 0.0, 0.0, 0.0, 0.0, 0.0, 0.0, 0.0, 0.0, 0.0, 0.0, 0.0, 0.0, 0.0, 0.0, 0.0, 0.0, 0.0, 0.0, 0.0, 0.0, 0.0, 0.0, 0.0, 0.0, 0.0, 0.0, 0.0, 0.0, 0.0, 0.0, 0.0, 0.0, 0.0, 0.0, 0.0, 0.0, 0.0, 0.0, 0.0, 0.0, 0.0, 0.0, 0.0, 0.0, 0.0, 0.0, 0.0, 0.0, 0.0, 0.0, 0.0, 0.0, 0.0, 0.0, 0.0, 0.0, 0.0, 0.0, 0.0, 0.0, 0.0, 0.0, 0.0, 0.0, 0.0, 0.0, 0.0, 0.0, 0.0, 0.0, 0.0, 0.0, 0.0, 0.0, 0.0, 0.0, 0.0, 0.0, 0.0, 0.0, 0.0, 0.0, 0.0, 0.0, 0.0, 0.0, 0.0, 0.0, 0.0, 0.0, 0.0, 0.0, 0.0, 0.0, 0.0, 0.0, 0.0, 0.0, 0.0, 0.0, 0.0, 0.0, 0.0, 0.0, 0.0, 0.0, 0.0, 0.0, 0.0, 0.0, 0.0, 0.0, 0.0, 0.0, 0.0, 0.0, 0.0, 0.0, 0.0, 0.0, 0.0, 0.0, 0.0, 0.0, 0.0, 0.0, 0.0, 0.0, 0.0, 0.0, 0.0, 0.0, 0.0, 0.0, 0.0, 0.0, 0.0, 0.0, 0.0, 0.0, 0.0, 0.0, 0.0, 0.0, 0.0, 0.0, 0.0, 0.0, 0.0, 0.0, 0.0, 0.0, 0.0, 0.0, 0.0, 0.0, 0.0, 0.0, 0.0, 0.0, 0.0, 0.0, 0.0, 0.0, 0.0, 0.0, 0.0, 0.0, 0.0, 0.0, 0.0, 0.0, 0.0, 0.0, 0.0, 0.0, 0.0, 0.0, 0.0, 0.0, 0.0, 0.0, 0.0, 0.0, 0.0, 0.0, 0.0, 0.0, 0.0, 0.0, 0.0, 0.0, 0.0, 0.0, 0.0, 0.0, 0.0, 0.0, 0.0, 0.0, 0.0, 0.0, 0.0, 0.0, 0.0, 0.0, 0.0, 0.0, 0.0, 0.0, 0.0, 0.0, 0.0, 0.0, 0.0, 0.0, 0.0, 0.0, 0.0, 0.0, 0.0, 0.0, 0.0, 0.0, 0.0, 0.0, 0.0, 0.0, 0.0, 0.0, 0.0, 0.0, 0.0, 0.0, 0.0, 0.0, 0.0, 0.0, 0.0, 0.0, 0.0, 0.0, 0.0, 0.0, 0.0, 0.0, 0.0, 0.0, 0.0, 0.0, 0.0, 0.0, 0.0, 0.0, 0.0, 0.0, 0.0, 0.0, 0.0, 0.0, 0.0, 0.0, 0.0, 0.0, 0.0, 0.0, 0.0, 0.0, 0.0, 0.0, 0.0, 0.0, 0.0, 0.0, 0.0, 0.0, 0.0, 0.0, 0.0, 0.0, 0.0, 0.0, 0.0, 0.0, 0.0, 0.0, 0.0, 0.0, 0.0, 0.0, 0.0, 0.0, 0.0, 0.0, 0.0, 0.0, 0.0, 0.0, 0.0, 0.0, 0.0, 0.0, 0.0, 0.0, 0.0, 0.0, 0.0, 0.0, 0.0, 0.0, 0.0, 0.0, 0.0, 0.0, 0.0, 0.0, 0.0, 0.0, 0.0, 0.0, 0.0, 0.0, 0.0, 0.0, 0.0, 0.0, 0.0, 0.0, 0.0, 0.0, 0.0, 0.0, 0.0, 0.0, 0.0, 0.0, 0.0, 0.0, 0.0, 0.0, 0.0, 0.0, 0.0, 0.0, 0.0, 0.0, 0.0, 0.0, 0.0, 0.0, 0.0, 0.0, 0.0, 0.0, 0.0, 0.0, 0.0, 0.0, 0.0, 0.0, 0.0, 0.0, 0.0, 0.0, 0.0, 0.0, 0.0, 0.0, 0.0, 0.0, 0.0, 0.0, 0.0, 0.0, 0.0, 0.0, 0.0, 0.0, 0.0, 0.0, 0.0, 0.0, 0.0, 0.0, 0.0, 0.0, 0.0, 0.0, 0.0, 0.0, 0.0, 0.0, 0.0, 0.0, 0.0, 0.0, 0.0, 0.0, 0.0, 0.0, 0.0, 0.0, 0.0, 0.0, 0.0, 0.0, 0.0, 0.0, 0.0, 0.0, 0.0, 0.0, 0.0, 0.0, 0.0, 0.0, 0.0, 0.0, 0.0, 0.0, 0.0, 0.0, 0.0, 0.0, 0.0, 0.0, 0.0, 0.0, 0.0, 0.0, 0.0, 0.0, 0.0, 0.0, 0.0, 0.0, 0.0, 0.0, 0.0, 0.0, 0.0, 0.0, 0.0, 0.0, 0.0, 0.0, 0.0, 0.0, 0.0, 0.0, 0.0, 0.0, 0.0, 0.0, 0.0, 0.0, 0.0, 0.0, 0.0, 0.0, 0.0, 0.0, 0.0, 0.0, 0.0, 0.0, 0.0, 0.0, 0.0, 0.0, 0.0, 0.0, 0.0, 0.0, 0.0, 0.0, 0.0, 0.0, 0.0, 0.0, 0.0, 0.0, 0.0, 0.0, 0.0, 0.0, 0.0, 0.0, 0.0, 0.0, 0.0, 0.0, 0.0, 0.0, 0.0, 0.0, 0.0, 0.0, 0.0, 0.0, 0.0, 0.0, 0.0, 0.0, 0.0, 0.0, 0.0, 0.0, 0.0, 0.0, 0.0, 0.0, 0.0, 0.0, 0.0, 0.0, 0.0, 0.0, 0.0, 0.0, 0.0, 0.0, 0.0, 0.0, 0.0, 0.0, 0.0, 0.0, 0.0, 0.0, 0.0, 0.0, 0.0, 0.0, 0.0, 0.0, 0.0, 0.0, 0.0, 0.0, 0.0, 0.0, 0.0, 0.0, 0.0, 0.0, 0.0, 0.0, 0.0, 0.0, 0.0, 0.0, 0.0, 0.0, 0.0, 0.0, 0.0, 0.0, 0.0, 0.0, 0.0, 0.0, 0.0, 0.0, 0.0, 0.0, 0.0, 0.0, 0.0, 0.0, 0.0, 0.0, 0.0, 0.0, 0.0, 0.0, 0.0, 0.0, 0.0, 0.0, 0.0, 0.0, 0.0, 0.0, 0.0, 0.0, 0.0, 0.0, 0.0, 0.0, 0.0, 0.0, 0.0, 0.0, 0.0, 0.0, 0.0, 0.0, 0.0, 0.0, 0.0, 0.0, 0.0, 0.0, 0.0, 0.0, 0.0, 0.0, 0.0, 0.0, 0.0, 0.0, 0.0, 0.0, 0.0, 0.0, 0.0, 0.0, 0.0, 0.0, 0.0, 0.0, 0.0, 0.0, 0.0, 0.0, 0.0, 0.0, 0.0, 0.0, 0.0, 0.0, 0.0, 0.0, 0.0, 0.0, 0.0, 0.0, 0.0, 0.0, 0.0, 0.0, 0.0, 0.0, 0.0, 0.0, 0.0, 0.0, 0.0, 0.0, 0.0, 0.0, 0.0, 0.0, 0.0, 0.0, 0.0, 0.0, 0.0, 0.0, 0.0, 0.0, 0.0, 0.0, 0.0, 0.0, 0.0, 0.0, 0.0, 0.0, 0.0, 0.0, 0.0, 0.0, 0.0, 0.0, 0.0, 0.0, 0.0, 0.0, 0.0, 0.0, 0.0, 0.0, 0.0, 0.0, 0.0, 0.0, 0.0, 0.0, 0.0, 0.0, 0.0, 0.0, 0.0, 0.0, 0.0, 0.0, 0.0, 0.0, 0.0, 0.0, 0.0, 0.0, 0.0, 0.0, 0.0, 0.0, 0.0, 0.0, 0.0, 0.0, 0.0, 0.0, 0.0, 0.0, 0.0, 0.0, 0.0, 0.0, 0.0, 0.0, 0.0, 0.0, 0.0, 0.0, 0.0, 0.0, 0.0, 0.0, 0.0, 0.0, 0.0, 0.0, 0.0, 0.0, 0.0, 0.0, 0.0, 0.0, 0.0, 0.0, 0.0, 0.0, 0.0, 0.0, 0.0, 0.0, 0.0, 0.0, 0.0, 0.0, 0.0, 0.0, 0.0, 0.0, 0.0, 0.0, 0.0, 0.0, 0.0, 0.0, 0.0, 0.0, 0.0, 0.0, 0.0, 0.0, 0.0, 0.0, 0.0, 0.0, 0.0, 0.0, 0.0, 0.0, 0.0, 0.0, 0.0, 0.0, 0.0, 0.0, 0.0, 0.0, 0.0, 0.0, 0.0, 0.0, 0.0, 0.0, 0.0, 0.0, 0.0, 0.0, 0.0, 0.0, 0.0, 0.0, 0.0, 0.0, 0.0, 0.0, 0.0, 0.0, 0.0, 0.0, 0.0, 0.0, 0.0, 0.0, 0.0, 0.0, 0.0, 0.0, 0.0, 0.0, 0.0, 0.0, 0.0, 0.0, 0.0, 0.0, 0.0, 0.0, 0.0, 0.0, 0.0, 0.0, 0.0, 0.0, 0.0, 0.0, 0.0, 0.0, 0.0, 0.0, 0.0, 0.0, 0.0, 0.0, 0.0, 0.0, 0.0, 0.0, 0.0, 0.0, 0.0, 0.0, 0.0, 0.0, 0.0, 0.0, 0.0, 0.0, 0.0, 0.0, 0.0, 0.0, 0.0, 0.0, 0.0, 0.0, 0.0, 0.0, 0.0, 0.0, 0.0, 0.0, 0.0, 0.0, 0.0, 0.0, 0.0, 0.0, 0.0, 0.0, 0.0, 0.0, 0.0, 0.0, 0.0, 0.0, 0.0, 0.0, 0.0, 0.0, 0.0, 0.0, 0.0, 0.0, 0.0, 0.0, 0.0, 0.0, 0.0, 0.0, 0.0, 0.0, 0.0, 0.0, 0.0, 0.0, 0.0, 0.0, 0.0, 0.0, 0.0, 0.0, 0.0, 0.0, 0.0, 0.0, 0.0, 0.0, 0.0, 0.0, 0.0, 0.0, 0.0, 0.0, 0.0, 0.0, 0.0, 0.0, 0.0, 0.0, 0.0, 0.0, 0.0, 0.0, 0.0, 0.0, 0.0, 0.0, 0.0, 0.0, 0.0, 0.0, 0.0, 0.0, 0.0, 0.0, 0.0, 0.0, 0.0, 0.0, 0.0, 0.0, 0.0, 0.0, 0.0, 0.0, 0.0, 0.0, 0.0, 0.0, 0.0, 0.0, 0.0, 0.0, 0.0, 0.0, 0.0, 0.0, 0.0, 0.0, 0.0, 0.0, 0.0, 0.0, 0.0, 0.0, 0.0, 0.0, 0.0, 0.0, 0.0, 0.0, 0.0, 0.0, 0.0, 0.0, 0.0, 0.0, 0.0, 0.0, 0.0, 0.0, 0.0, 0.0, 0.0, 0.0, 0.0, 0.0, 0.0, 0.0, 0.0, 0.0, 0.0, 0.0, 0.0, 0.0, 0.0, 0.0, 0.0, 0.0, 0.0, 0.0, 0.0, 0.0, 0.0, 0.0, 0.0, 0.0, 0.0, 0.0, 0.0, 0.0, 0.0, 0.0, 0.0, 0.0, 0.0, 0.0, 0.0, 0.0, 0.0, 0.0, 0.0, 0.0, 0.0, 0.0, 0.0, 0.0, 0.0, 0.0, 0.0, 0.0, 0.0, 0.0, 0.0, 0.0, 0.0, 0.0, 0.0, 0.0, 0.0, 0.0, 0.0, 0.0, 0.0, 0.0, 0.0, 0.0, 0.0, 0.0, 0.0, 0.0, 0.0, 0.0, 0.0, 0.0, 0.0, 0.0, 0.0, 0.0, 0.0, 0.0, 0.0, 0.0, 0.0, 0.0, 0.0, 0.0, 0.0, 0.0, 0.0, 0.0, 0.0, 0.0, 0.0, 0.0, 0.0, 0.0, 0.0, 0.0, 0.0, 0.0, 0.0, 0.0, 0.0, 0.0, 0.0, 0.0, 0.0, 0.0, 0.0, 0.0, 0.0, 0.0, 0.0, 0.0, 0.0, 0.0, 0.0, 0.0, 0.0, 0.0, 0.0, 0.0, 0.0, 0.0, 0.0, 0.0, 0.0, 0.0, 0.0, 0.0, 0.0, 0.0, 0.0, 0.0, 0.0, 0.0, 0.0, 0.0, 0.0, 0.0, 0.0, 0.0, 0.0, 0.0, 0.0, 0.0, 0.0, 0.0, 0.0, 0.0, 0.0, 0.0, 0.0, 0.0, 0.0, 0.0, 0.0, 0.0, 0.0, 0.0, 0.0, 0.0, 0.0, 0.0, 0.0, 0.0, 0.0, 0.0, 0.0, 0.0, 0.0, 0.0, 0.0, 0.0, 0.0, 0.0, 0.0, 0.0, 0.0, 0.0, 0.0, 0.0, 0.0, 0.0, 0.0, 0.0, 0.0, 0.0, 0.0, 0.0, 0.0, 0.0, 0.0, 0.0, 0.0, 0.0, 0.0, 0.0, 0.0, 0.0, 0.0, 0.0, 0.0, 0.0, 0.0, 0.0, 0.0, 0.0, 0.0, 0.0, 0.0, 0.0, 0.0, 0.0, 0.0, 0.0, 0.0, 0.0, 0.0, 0.0, 0.0, 0.0, 0.0, 0.0, 0.0, 0.0, 0.0, 0.0, 0.0, 0.0, 0.0, 0.0, 0.0, 0.0, 0.0, 0.0, 0.0, 0.0, 0.0, 0.0, 0.0, 0.0, 0.0, 0.0, 0.0, 0.0, 0.0, 0.0, 0.0, 0.0, 0.0, 0.0, 0.0, 0.0, 0.0, 0.0, 0.0, 0.0, 0.0, 0.0, 0.0, 0.0, 0.0, 0.0, 0.0, 0.0, 0.0, 0.0, 0.0, 0.0, 0.0, 0.0, 0.0, 0.0, 0.0, 0.0, 0.0, 0.0, 0.0, 0.0, 0.0, 0.0, 0.0, 0.0, 0.0, 0.0, 0.0, 0.0, 0.0, 0.0, 0.0, 0.0, 0.0, 0.0, 0.0, 0.0, 0.0, 0.0, 0.0, 0.0, 0.0, 0.0, 0.0, 0.0, 0.0, 0.0, 0.0, 0.0, 0.0, 0.0, 0.0, 0.0, 0.0, 0.0, 0.0, 0.0, 0.0, 0.0, 0.0, 0.0, 0.0, 0.0, 0.0, 0.0, 0.0, 0.0, 0.0, 0.0, 0.0, 0.0, 0.0, 0.0, 0.0, 0.0, 0.0, 0.0, 0.0, 0.0, 0.0, 0.0, 0.0, 0.0, 0.0, 0.0, 0.0, 0.0, 0.0, 0.0, 0.0, 0.0, 0.0, 0.0, 0.0, 0.0, 0.0, 0.0, 0.0, 0.0, 0.0, 0.0, 0.0, 0.0, 0.0, 0.0, 0.0, 0.0, 0.0, 0.0, 0.0, 0.0, 0.0, 0.0, 0.0, 0.0, 0.0, 0.0, 0.0, 0.0, 0.0, 0.0, 0.0, 0.0, 0.0, 0.0, 0.0, 0.0, 0.0, 0.0, 0.0, 0.0, 0.0, 0.0, 0.0, 0.0, 0.0, 0.0, 0.0, 0.0, 0.0, 0.0, 0.0, 0.0, 0.0, 0.0, 0.0, 0.0, 0.0, 0.0, 0.0, 0.0, 0.0, 0.0, 0.0, 0.0, 0.0, 0.0, 0.0, 0.0, 0.0, 0.0, 0.0, 0.0, 0.0, 0.0, 0.0, 0.0, 0.0, 0.0, 0.0, 0.0, 0.0, 0.0, 0.0, 0.0, 0.0, 0.0, 0.0, 0.0, 0.0, 0.0, 0.0, 0.0, 0.0, 0.0, 0.0, 0.0, 0.0, 0.0, 0.0, 0.0, 0.0, 0.0, 0.0, 0.0, 0.0, 0.0, 0.0, 0.0, 0.0, 0.0, 0.0, 0.0, 0.0, 0.0, 0.0, 0.0, 0.0, 0.0, 0.0, 0.0, 0.0, 0.0, 0.0, 0.0, 0.0, 0.0, 0.0, 0.0, 0.0, 0.0, 0.0, 0.0, 0.0, 0.0, 0.0, 0.0, 0.0, 0.0, 0.0, 0.0, 0.0, 0.0, 0.0, 0.0, 0.0, 0.0, 0.0, 0.0, 0.0, 0.0, 0.0, 0.0, 0.0, 0.0, 0.0, 0.0, 0.0, 0.0, 0.0, 0.0, 0.0, 0.0, 0.0, 0.0, 0.0, 0.0, 0.0, 0.0, 0.0, 0.0, 0.0, 0.0, 0.0, 0.0, 0.0, 0.0, 0.0, 0.0, 0.0, 0.0, 0.0, 0.0, 0.0, 0.0, 0.0, 0.0, 0.0, 0.0, 0.0, 0.0, 0.0, 0.0, 0.0, 0.0, 0.0, 0.0, 0.0, 0.0, 0.0, 0.0, 0.0, 0.0, 0.0, 0.0, 0.0, 0.0, 0.0, 0.0, 0.0, 0.0, 0.0, 0.0, 0.0, 0.0, 0.0, 0.0, 0.0, 0.0, 0.0, 0.0, 0.0, 0.0, 0.0, 0.0, 0.0, 0.0, 0.0, 0.0, 0.0, 0.0, 0.0, 0.0, 0.0, 0.0, 0.0, 0.0, 0.0, 0.0, 0.0, 0.0, 0.0, 0.0, 0.0, 0.0, 0.0, 0.0, 0.0, 0.0, 0.0, 0.0, 0.0, 0.0, 0.0, 0.0, 0.0, 0.0, 0.0, 0.0, 0.0, 0.0, 0.0, 0.0, 0.0, 0.0, 0.0, 0.0, 0.0, 0.0, 0.0, 0.0, 0.0, 0.0, 0.0, 0.0, 0.0, 0.0, 0.0, 0.0, 0.0, 0.0, 0.0, 0.0, 0.0, 0.0, 0.0, 0.0, 0.0, 0.0, 0.0, 0.0, 0.0, 0.0, 0.0, 0.0, 0.0, 0.0, 0.0, 0.0, 0.0, 0.0, 0.0, 0.0, 0.0, 0.0, 0.0, 0.0, 0.0, 0.0, 0.0, 0.0, 0.0, 0.0, 0.0, 0.0, 0.0, 0.0, 0.0, 0.0, 0.0, 0.0, 0.0, 0.0, 0.0, 0.0, 0.0, 0.0, 0.0, 0.0, 0.0, 0.0, 0.0, 0.0, 0.0, 0.0, 0.0, 0.0, 0.0, 0.0, 0.0, 0.0, 0.0, 0.0, 0.0, 0.0, 0.0, 0.0, 0.0, 0.0, 0.0, 0.0, 0.0, 0.0, 0.0, 0.0, 0.0, 0.0, 0.0, 0.0, 0.0, 0.0, 0.0, 0.0, 0.0, 0.0, 0.0, 0.0, 0.0, 0.0, 0.0, 0.0, 0.0, 0.0, 0.0, 0.0, 0.0, 0.0, 0.0, 0.0, 0.0, 0.0, 0.0, 0.0, 0.0, 0.0, 0.0, 0.0, 0.0, 0.0, 0.0, 0.0, 0.0, 0.0, 0.0, 0.0, 0.0, 0.0, 0.0, 0.0, 0.0, 0.0, 0.0, 0.0, 0.0, 0.0, 0.0, 0.0, 0.0, 0.0, 0.0, 0.0, 0.0, 0.0, 0.0, 0.0, 0.0, 0.0, 0.0, 0.0, 0.0, 0.0, 0.0, 0.0, 0.0, 0.0, 0.0, 0.0, 0.0, 0.0, 0.0, 0.0, 0.0, 0.0, 0.0, 0.0, 0.0, 0.0, 0.0, 0.0, 0.0, 0.0, 0.0, 0.0, 0.0, 0.0, 0.0, 0.0, 0.0, 0.0, 0.0, 0.0, 0.0, 0.0, 0.0, 0.0, 0.0, 0.0, 0.0, 0.0, 0.0, 0.0, 0.0, 0.0, 0.0, 0.0, 0.0, 0.0, 0.0, 0.0, 0.0, 0.0, 0.0, 0.0, 0.0, 0.0, 0.0, 0.0, 0.0, 0.0, 0.0, 0.0, 0.0, 0.0, 0.0, 0.0, 0.0, 0.0, 0.0, 0.0, 0.0, 0.0, 0.0, 0.0, 0.0, 0.0, 0.0, 0.0, 0.0, 0.0, 0.0, 0.0, 0.0, 0.0, 0.0, 0.0, 0.0, 0.0, 0.0, 0.0, 0.0, 0.0, 0.0, 0.0, 0.0, 0.0, 0.0, 0.0, 0.0, 0.0, 0.0, 0.0, 0.0, 0.0, 0.0, 0.0, 0.0, 0.0, 0.0, 0.0, 0.0, 0.0, 0.0, 0.0, 0.0, 0.0, 0.0, 0.0, 0.0, 0.0, 0.0, 0.0, 0.0, 0.0, 0.0, 0.0, 0.0, 0.0, 0.0, 0.0, 0.0, 0.0, 0.0, 0.0, 0.0, 0.0, 0.0, 0.0, 0.0, 0.0, 0.0, 0.0, 0.0, 0.0, 0.0, 0.0, 0.0, 0.0, 0.0, 0.0, 0.0, 0.0, 0.0, 0.0, 0.0, 0.0, 0.0, 0.0, 0.0, 0.0, 0.0, 0.0, 0.0, 0.0, 0.0, 0.0, 0.0, 0.0, 0.0, 0.0, 0.0, 0.0, 0.0, 0.0, 0.0, 0.0, 0.0, 0.0, 0.0, 0.0, 0.0, 0.0, 0.0, 0.0, 0.0, 0.0, 0.0, 0.0, 0.0, 0.0, 0.0, 0.0, 0.0, 0.0, 0.0, 0.0, 0.0, 0.0, 0.0, 0.0, 0.0, 0.0, 0.0, 0.0, 0.0, 0.0, 0.0, 0.0, 0.0, 0.0, 0.0, 0.0, 0.0, 0.0, 0.0, 0.0, 0.0, 0.0, 0.0, 0.0, 0.0, 0.0, 0.0, 0.0, 0.0, 0.0, 0.0, 0.0, 0.0, 0.0, 0.0, 0.0, 0.0, 0.0, 0.0, 0.0, 0.0, 0.0, 0.0, 0.0, 0.0, 0.0, 0.0, 0.0, 0.0, 0.0, 0.0, 0.0, 0.0, 0.0, 0.0, 0.0, 0.0, 0.0, 0.0, 0.0, 0.0, 0.0, 0.0, 0.0, 0.0, 0.0, 0.0, 0.0, 0.0, 0.0, 0.0, 0.0, 0.0, 0.0, 0.0, 0.0, 0.0, 0.0, 0.0, 0.0, 0.0, 0.0, 0.0, 0.0, 0.0, 0.0, 0.0, 0.0, 0.0, 0.0, 0.0, 0.0, 0.0, 0.0, 0.0, 0.0, 0.0, 0.0, 0.0, 0.0, 0.0, 0.0, 0.0, 0.0, 0.0, 0.0, 0.0, 0.0, 0.0, 0.0, 0.0, 0.0, 0.0, 0.0, 0.0, 0.0, 0.0, 0.0, 0.0, 0.0, 0.0, 0.0, 0.0, 0.0, 0.0, 0.0, 0.0, 0.0, 0.0, 0.0, 0.0, 0.0, 0.0, 0.0, 0.0, 0.0, 0.0, 0.0, 0.0, 0.0, 0.0, 0.0, 0.0, 0.0, 0.0, 0.0, 0.0, 0.0, 0.0, 0.0, 0.0, 0.0, 0.0, 0.0, 0.0, 0.0, 0.0, 0.0, 0.0, 0.0, 0.0, 0.0, 0.0, 0.0, 0.0, 0.0, 0.0, 0.0, 0.0, 0.0, 0.0, 0.0, 0.0, 0.0, 0.0, 0.0, 0.0, 0.0, 0.0, 0.0, 0.0, 0.0, 0.0, 0.0, 0.0, 0.0, 0.0, 0.0, 0.0, 0.0, 0.0, 0.0, 0.0, 0.0, 0.0, 0.0, 0.0, 0.0, 0.0, 0.0, 0.0, 0.0, 0.0, 0.0, 0.0, 0.0, 0.0, 0.0, 0.0, 0.0, 0.0, 0.0, 0.0, 0.0, 0.0, 0.0, 0.0, 0.0, 0.0, 0.0, 0.0, 0.0, 0.0, 0.0, 0.0, 0.0, 0.0, 0.0, 0.0, 0.0, 0.0, 0.0, 0.0, 0.0, 0.0, 0.0, 0.0, 0.0, 0.0, 0.0, 0.0, 0.0, 0.0, 0.0, 0.0, 0.0, 0.0, 0.0, 0.0, 0.0, 0.0, 0.0, 0.0, 0.0, 0.0, 0.0, 0.0, 0.0, 0.0, 0.0, 0.0, 0.0, 0.0, 0.0, 0.0, 0.0, 0.0, 0.0, 0.0, 0.0, 0.0, 0.0, 0.0, 0.0, 0.0, 0.0, 0.0, 0.0, 0.0, 0.0, 0.0, 0.0, 0.0, 0.0, 0.0, 0.0, 0.0, 0.0, 0.0, 0.0, 0.0, 0.0, 0.0, 0.0, 0.0, 0.0, 0.0, 0.0, 0.0, 0.0, 0.0, 0.0, 0.0, 0.0, 0.0, 0.0, 0.0, 0.0, 0.0, 0.0, 0.0, 0.0, 0.0, 0.0, 0.0, 0.0, 0.0, 0.0, 0.0, 0.0, 0.0, 0.0, 0.0, 0.0, 0.0, 0.0, 0.0, 0.0, 0.0, 0.0, 0.0, 0.0, 0.0, 0.0, 0.0, 0.0, 0.0, 0.0, 0.0, 0.0, 0.0, 0.0, 0.0, 0.0, 0.0, 0.0, 0.0, 0.0, 0.0, 0.0, 0.0, 0.0, 0.0, 0.0, 0.0, 0.0, 0.0, 0.0, 0.0, 0.0, 0.0, 0.0, 0.0, 0.0, 0.0, 0.0, 0.0, 0.0, 0.0, 0.0, 0.0, 0.0, 0.0, 0.0, 0.0, 0.0, 0.0, 0.0, 0.0, 0.0, 0.0, 0.0, 0.0, 0.0, 0.0, 0.0, 0.0, 0.0, 0.0, 0.0, 0.0, 0.0, 0.0, 0.0, 0.0, 0.0, 0.0, 0.0, 0.0, 0.0, 0.0, 0.0, 0.0, 0.0, 0.0, 0.0, 0.0, 0.0, 0.0, 0.0, 0.0, 0.0, 0.0, 0.0, 0.0, 0.0, 0.0, 0.0, 0.0, 0.0, 0.0, 0.0, 0.0, 0.0, 0.0, 0.0, 0.0, 0.0, 0.0, 0.0, 0.0, 0.0, 0.0, 0.0, 0.0, 0.0, 0.0, 0.0, 0.0, 0.0, 0.0, 0.0, 0.0, 0.0, 0.0, 0.0, 0.0, 0.0, 0.0, 0.0, 0.0, 0.0, 0.0, 0.0, 0.0, 0.0, 0.0, 0.0, 0.0, 0.0, 0.0, 0.0, 0.0, 0.0, 0.0, 0.0, 0.0, 0.0, 0.0, 0.0, 0.0, 0.0, 0.0, 0.0, 0.0, 0.0, 0.0, 0.0, 0.0, 0.0, 0.0, 0.0, 0.0, 0.0, 0.0, 0.0, 0.0, 0.0, 0.0, 0.0, 0.0, 0.0, 0.0, 0.0, 0.0, 0.0, 0.0, 0.0, 0.0, 0.0, 0.0, 0.0, 0.0, 0.0, 0.0, 0.0, 0.0, 0.0, 0.0, 0.0, 0.0, 0.0, 0.0, 0.0, 0.0, 0.0, 0.0, 0.0, 0.0, 0.0, 0.0, 0.0, 0.0, 0.0, 0.0, 0.0, 0.0, 0.0, 0.0, 0.0, 0.0, 0.0, 0.0, 0.0, 0.0, 0.0, 0.0, 0.0, 0.0, 0.0, 0.0, 0.0, 0.0, 0.0, 0.0, 0.0, 0.0, 0.0, 0.0, 0.0, 0.0, 0.0, 0.0, 0.0, 0.0, 0.0, 0.0, 0.0, 0.0, 0.0, 0.0, 0.0, 0.0, 0.0, 0.0, 0.0, 0.0, 0.0, 0.0, 0.0, 0.0, 0.0, 0.0, 0.0, 0.0, 0.0, 0.0, 0.0, 0.0, 0.0, 0.0, 0.0, 0.0, 0.0, 0.0, 0.0, 0.0, 0.0, 0.0, 0.0, 0.0, 0.0, 0.0, 0.0, 0.0, 0.0, 0.0, 0.0, 0.0, 0.0, 0.0, 0.0, 0.0, 0.0, 0.0, 0.0, 0.0, 0.0, 0.0, 0.0, 0.0, 0.0, 0.0, 0.0, 0.0, 0.0, 0.0, 0.0, 0.0, 0.0, 0.0, 0.0, 0.0, 0.0, 0.0, 0.0, 0.0, 0.0, 0.0, 0.0, 0.0, 0.0, 0.0, 0.0, 0.0, 0.0, 0.0, 0.0, 0.0, 0.0, 0.0, 0.0, 0.0, 0.0, 0.0, 0.0, 0.0, 0.0, 0.0, 0.0, 0.0, 0.0, 0.0, 0.0, 0.0, 0.0, 0.0, 0.0, 0.0, 0.0, 0.0, 0.0, 0.0, 0.0, 0.0, 0.0, 0.0, 0.0, 0.0, 0.0, 0.0, 0.0, 0.0, 0.0, 0.0, 0.0, 0.0, 0.0, 0.0, 0.0, 0.0, 0.0, 0.0, 0.0, 0.0, 0.0, 0.0, 0.0, 0.0, 0.0, 0.0, 0.0, 0.0, 0.0, 0.0, 0.0, 0.0, 0.0, 0.0, 0.0, 0.0, 0.0, 0.0, 0.0, 0.0, 0.0, 0.0, 0.0, 0.0, 0.0, 0.0, 0.0, 0.0, 0.0, 0.0, 0.0, 0.0, 0.0, 0.0, 0.0, 0.0, 0.0, 0.0, 0.0, 0.0, 0.0, 0.0, 0.0, 0.0, 0.0, 0.0, 0.0, 0.0, 0.0, 0.0, 0.0, 0.0, 0.0, 0.0, 0.0, 0.0, 0.0, 0.0, 0.0, 0.0, 0.0, 0.0, 0.0, 0.0, 0.0, 0.0, 0.0, 0.0, 0.0, 0.0, 0.0, 0.0, 0.0, 0.0, 0.0, 0.0, 0.0, 0.0, 0.0, 0.0, 0.0, 0.0, 0.0, 0.0, 0.0, 0.0, 0.0, 0.0, 0.0, 0.0, 0.0, 0.0, 0.0, 0.0, 0.0, 0.0, 0.0, 0.0, 0.0, 0.0, 0.0, 0.0, 0.0, 0.0, 0.0, 0.0, 0.0, 0.0, 0.0, 0.0, 0.0, 0.0, 0.0, 0.0, 0.0, 0.0, 0.0, 0.0, 0.0, 0.0, 0.0, 0.0, 0.0, 0.0, 0.0, 0.0, 0.0, 0.0, 0.0, 0.0, 0.0, 0.0, 0.0, 0.0, 0.0, 0.0, 0.0, 0.0, 0.0, 0.0, 0.0, 0.0, 0.0, 0.0, 0.0, 0.0, 0.0, 0.0, 0.0, 0.0, 0.0, 0.0, 0.0, 0.0, 0.0, 0.0, 0.0, 0.0, 0.0, 0.0, 0.0, 0.0, 0.0, 0.0, 0.0, 0.0, 0.0, 0.0, 0.0, 0.0, 0.0, 0.0, 0.0, 0.0, 0.0, 0.0, 0.0, 0.0, 0.0, 0.0, 0.0, 0.0, 0.0, 0.0, 0.0, 0.0, 0.0, 0.0, 0.0, 0.0, 0.0, 0.0, 0.0, 0.0, 0.0, 0.0, 0.0, 0.0, 0.0, 0.0, 0.0, 0.0, 0.0, 0.0, 0.0, 0.0, 0.0, 0.0, 0.0, 0.0, 0.0, 0.0, 0.0, 0.0, 0.0, 0.0, 0.0, 0.0, 0.0, 0.0, 0.0, 0.0, 0.0, 0.0, 0.0, 0.0, 0.0, 0.0, 0.0, 0.0, 0.0])
me_cube_021.materials.append(mat_p8)
me_cube_021.materials.append(mat_p4)
me_cube_021.materials.append(mat_p5)
me_cube_021.materials.append(mat_p2)
me_cube_021.materials.append(mat_p1)
me_cube_021.use_remesh_preserve_volume = False
me_cube_021.use_remesh_preserve_attributes = False
me_cube_021.use_mirror_vertex_groups = False
me_cube_021.update()

# ---- objects
ob_house_20x5x5_002 = bpy.data.objects.new('House_20x5x5.002', me_cube_004)
ob_house_20x5x5_001 = bpy.data.objects.new('House_20x5x5.001', me_cube_003)
ob_h_40x20x10 = bpy.data.objects.new('H_40x20x10', me_cube_021)

# ---- transforms, parenting, visibility, modifiers, constraints
ob_house_20x5x5_002.location = (-19.22, 5.0, 0.006317)
ob_house_20x5x5_002.rotation_euler = (0.0, -0.0, 4.712)
ob_house_20x5x5_002.scale = (2.66, 2.66, 2.66)
ob_house_20x5x5_002.lock_rotations_4d = False
ob_house_20x5x5_002.empty_display_type = 'ARROWS'
ob_house_20x5x5_002.lineart.crease_threshold = 0.0
_vg = ob_house_20x5x5_002.vertex_groups.new(name='Store')
_vg = ob_house_20x5x5_002.vertex_groups.new(name='Left Door')
_vg = ob_house_20x5x5_002.vertex_groups.new(name='Left Door2')
_vg = ob_house_20x5x5_002.vertex_groups.new(name='Left Door3')
_vg = ob_house_20x5x5_002.vertex_groups.new(name='Right Door')
_vg = ob_house_20x5x5_002.vertex_groups.new(name='Right Door2')
_vg = ob_house_20x5x5_002.vertex_groups.new(name='Right Door3')
ob_house_20x5x5_001.location = (19.22, -5.037, 0.006317)
ob_house_20x5x5_001.rotation_euler = (0.0, -0.0, 1.571)
ob_house_20x5x5_001.scale = (2.66, 2.66, 2.66)
ob_house_20x5x5_001.lock_rotations_4d = False
ob_house_20x5x5_001.empty_display_type = 'ARROWS'
ob_house_20x5x5_001.lineart.crease_threshold = 0.0
_vg = ob_house_20x5x5_001.vertex_groups.new(name='Store')
_vg = ob_house_20x5x5_001.vertex_groups.new(name='Left Door')
_vg = ob_house_20x5x5_001.vertex_groups.new(name='Left Door2')
_vg = ob_house_20x5x5_001.vertex_groups.new(name='Left Door3')
_vg = ob_house_20x5x5_001.vertex_groups.new(name='Right Door')
_vg = ob_house_20x5x5_001.vertex_groups.new(name='Right Door2')
_vg = ob_house_20x5x5_001.vertex_groups.new(name='Right Door3')
ob_h_40x20x10.location = (0.0, 0.0, 0.0)
ob_h_40x20x10.hide_render = True
ob_h_40x20x10.lineart.crease_threshold = 0.0

# ---- collection membership
col_collection_1.objects.link(ob_house_20x5x5_002)
col_collection_1.objects.link(ob_house_20x5x5_001)
col_collection_1.objects.link(ob_h_40x20x10)

# ---- scene / render settings (as saved in the file)
scene.frame_start = 1; scene.frame_end = 250; scene.frame_set(1)
scene.render.engine = 'BLENDER_EEVEE_NEXT'
scene.render.resolution_percentage = 50
scene.render.dither_intensity = 0.0
scene.cycles.use_denoising = False
scene.cycles.samples = 10
scene.cycles.sampling_pattern = 'TABULATED_SOBOL'
scene.cycles.light_sampling_threshold = 0.0
scene.cycles.use_adaptive_sampling = False
scene.cycles.use_light_tree = False
scene.cycles.blur_glossy = 0.0
scene.cycles.pixel_filter_type = 'GAUSSIAN'
scene.cycles.sample_clamp_indirect = 0.0
scene.view_settings.view_transform = 'Standard'
bpy.context.view_layer.update()

# ---- added for rendering (the .blend has no active camera and no usable light): camera, sun
cam_auto = bpy.data.cameras.new('AutoCamera')
cam_auto.lens = 50.0
cam_auto.sensor_width = 36.0
cam_auto.clip_end = 1000.0
ob_auto_camera = bpy.data.objects.new('AutoCamera', cam_auto)
scene.collection.objects.link(ob_auto_camera)
ob_auto_camera.location = (39.7897, -47.7663, 34.8552)
ob_auto_camera.rotation_euler = (1.09748, -7.21219e-08, 0.694738)
scene.camera = ob_auto_camera
light_auto_sun = bpy.data.lights.new('AutoSun', 'SUN')
light_auto_sun.energy = 3.0
light_auto_sun.angle = 0.0523599
ob_auto_sun = bpy.data.objects.new('AutoSun', light_auto_sun)
scene.collection.objects.link(ob_auto_sun)
ob_auto_sun.rotation_euler = (0.872665, 0.174533, 0.523599)
bpy.context.view_layer.update()
